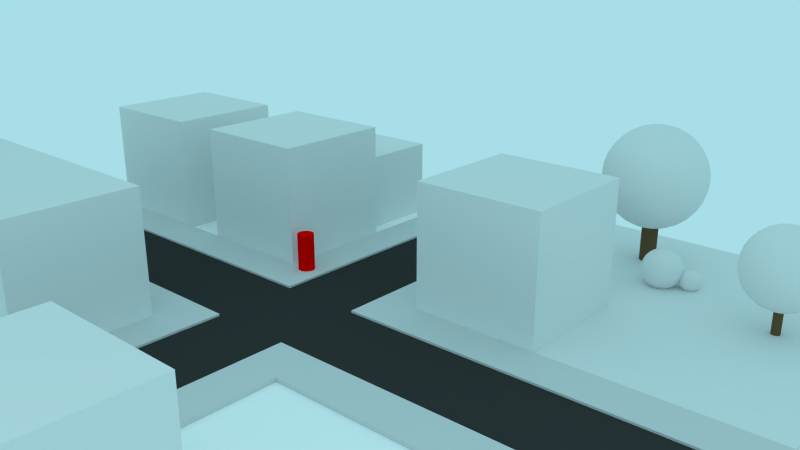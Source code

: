 # Source: SoundCity.blend  (saved by Blender 2.64.0; exported with 4.5.12 LTS)
import bpy
from mathutils import Matrix  # noqa: F401  (used for matrix-valued properties, if any)

bpy.ops.wm.read_factory_settings(use_empty=True)
scene = bpy.context.scene
scene.name = 'Scene'

# ---- collections
col_collection_1 = bpy.data.collections.new('Collection 1'); scene.collection.children.link(col_collection_1)

# ---- materials (node trees are filled in below, after node groups)
mat_treetop = bpy.data.materials.new('Treetop')
mat_treetop.alpha_threshold = 0.0
mat_treetop.use_transparent_shadow = False
mat_treetop.roughness = 0.5
mat_treetop.specular_intensity = 0.3
mat_treetop.line_color = (0.0, 0.0, 0.0, 1.0)
mat_trunk = bpy.data.materials.new('Trunk')
mat_trunk.alpha_threshold = 0.0
mat_trunk.use_transparent_shadow = False
mat_trunk.diffuse_color = (0.1424, 0.09198, 0.04225, 1.0)
mat_trunk.roughness = 0.5
mat_trunk.specular_intensity = 0.0
mat_trunk.line_color = (0.0, 0.0, 0.0, 1.0)
mat_parktexture = bpy.data.materials.new('ParkTexture')
mat_parktexture.alpha_threshold = 0.0
mat_parktexture.use_transparent_shadow = False
mat_parktexture.preview_render_type = 'FLAT'
mat_parktexture.roughness = 0.5
mat_parktexture.specular_intensity = 0.0
mat_parktexture.line_color = (0.0, 0.0, 0.0, 1.0)
mat_sidewalk = bpy.data.materials.new('Sidewalk')
mat_sidewalk.alpha_threshold = 0.0
mat_sidewalk.use_transparent_shadow = False
mat_sidewalk.preview_render_type = 'FLAT'
mat_sidewalk.diffuse_color = (0.6619, 0.6619, 0.6619, 1.0)
mat_sidewalk.roughness = 0.5
mat_sidewalk.line_color = (0.0, 0.0, 0.0, 1.0)
mat_asphalt = bpy.data.materials.new('Asphalt')
mat_asphalt.alpha_threshold = 0.0
mat_asphalt.use_transparent_shadow = False
mat_asphalt.diffuse_color = (0.04203, 0.04203, 0.04203, 1.0)
mat_asphalt.roughness = 0.5
mat_asphalt.specular_intensity = 0.05
mat_asphalt.line_color = (0.0, 0.0, 0.0, 1.0)
mat_house_blue = bpy.data.materials.new('House Blue')
mat_house_blue.alpha_threshold = 0.0
mat_house_blue.use_transparent_shadow = False
mat_house_blue.preview_render_type = 'CUBE'
mat_house_blue.roughness = 0.5
mat_house_blue.line_color = (0.0, 0.0, 0.0, 1.0)
mat_player = bpy.data.materials.new('Player')
mat_player.alpha_threshold = 0.0
mat_player.use_transparent_shadow = False
mat_player.diffuse_color = (1.0, 0.0, 0.0, 1.0)
mat_player.roughness = 0.5
mat_player.specular_intensity = 0.0
mat_player.line_color = (0.0, 0.0, 0.0, 1.0)
mat_ground = bpy.data.materials.new('Ground')
mat_ground.alpha_threshold = 0.0
mat_ground.use_transparent_shadow = False
mat_ground.diffuse_color = (1.0, 1.0, 1.0, 1.0)
mat_ground.roughness = 0.5
mat_ground.line_color = (0.0, 0.0, 0.0, 1.0)

# ---- node groups
ng_auto_smooth = bpy.data.node_groups.new('Auto Smooth', 'GeometryNodeTree')
_s = ng_auto_smooth.interface.new_socket(name='Geometry', in_out='OUTPUT', socket_type='NodeSocketGeometry')
_s = ng_auto_smooth.interface.new_socket(name='Geometry', in_out='INPUT', socket_type='NodeSocketGeometry')
_s = ng_auto_smooth.interface.new_socket(name='Angle', in_out='INPUT', socket_type='NodeSocketFloat')
_s.subtype = 'ANGLE'
_s.min_value = 0.0
_s.max_value = 3.142
ng_auto_smooth.is_modifier = True
_N = ng_auto_smooth.nodes; _L = ng_auto_smooth.links
n0 = _N.new('NodeGroupOutput'); n0.name = 'Group Output'; n0.location = (480, -100)
n1 = _N.new('NodeGroupInput'); n1.name = 'Group Input'; n1.location = (-420, -300)
n2 = _N.new('NodeGroupInput'); n2.name = 'Group Input.001'; n2.location = (-60, -100)
n3 = _N.new('GeometryNodeSetShadeSmooth'); n3.name = 'Set Shade Smooth'; n3.location = (120, -100)
n3.domain = 'EDGE'
n4 = _N.new('GeometryNodeSetShadeSmooth'); n4.name = 'Set Shade Smooth.001'; n4.location = (300, -100)
n5 = _N.new('GeometryNodeInputMeshEdgeAngle'); n5.name = 'Edge Angle'; n5.location = (-420, -220)
n6 = _N.new('GeometryNodeInputEdgeSmooth'); n6.name = 'Is Edge Smooth'; n6.location = (-60, -160)
n7 = _N.new('GeometryNodeInputShadeSmooth'); n7.name = 'Is Face Smooth'; n7.location = (-240, -340)
n8 = _N.new('FunctionNodeBooleanMath'); n8.name = 'Boolean Math'; n8.location = (-60, -220)
n9 = _N.new('FunctionNodeCompare'); n9.name = 'Compare'; n9.location = (-240, -180)
n9.operation = 'LESS_EQUAL'
_L.new(n5.outputs[0], n9.inputs[0])
_L.new(n4.outputs[0], n0.inputs[0])
_L.new(n1.outputs[1], n9.inputs[1])
_L.new(n9.outputs[0], n8.inputs[0])
_L.new(n7.outputs[0], n8.inputs[1])
_L.new(n2.outputs[0], n3.inputs[0])
_L.new(n6.outputs[0], n3.inputs[1])
_L.new(n3.outputs[0], n4.inputs[0])
_L.new(n8.outputs[0], n3.inputs[2])
n0.is_active_output = True

# ---- material node trees

# ---- world
world_world = bpy.data.worlds.new('World'); scene.world = world_world
world_world.color = (0.3864, 0.7305, 0.7991)
world_world.use_sun_shadow = False
world_world.sun_shadow_jitter_overblur = 0.0
world_world.cycles.sampling_method = 'MANUAL'
world_world.cycles.sample_map_resolution = 256
world_world.light_settings.ao_factor = 0.5

# ---- cameras
cam_camera = bpy.data.cameras.new('Camera')
cam_camera.clip_start = 0.001
cam_camera.clip_end = 100.0
cam_camera.lens = 35.0
cam_camera.sensor_width = 32.0
cam_camera.sensor_height = 18.0
cam_camera.ortho_scale = 7.314
cam_camera.dof.focus_distance = 0.0
cam_camera.dof.aperture_fstop = 128.0

# ---- lights
light_point_002 = bpy.data.lights.new('Point.002', 'POINT')
light_point_002.transmission_factor = 0.0
light_point_002.energy = 60.0
light_point_002.shadow_buffer_clip_start = 0.5
light_point_002.shadow_soft_size = 1.0
light_point_002.shadow_maximum_resolution = 0.006
light_point_002.use_absolute_resolution = True
light_point_002.cycles.use_multiple_importance_sampling = False
light_point_001 = bpy.data.lights.new('Point.001', 'POINT')
light_point_001.transmission_factor = 0.0
light_point_001.energy = 60.0
light_point_001.shadow_buffer_clip_start = 0.5
light_point_001.shadow_soft_size = 1.0
light_point_001.shadow_maximum_resolution = 0.006
light_point_001.use_absolute_resolution = True
light_point_001.cycles.use_multiple_importance_sampling = False
light_point = bpy.data.lights.new('Point', 'POINT')
light_point.transmission_factor = 0.0
light_point.energy = 200.0
light_point.shadow_buffer_clip_start = 0.5
light_point.shadow_soft_size = 1.0
light_point.shadow_maximum_resolution = 0.006
light_point.use_absolute_resolution = True
light_point.cycles.use_multiple_importance_sampling = False

# ---- meshes
me_sphere = bpy.data.meshes.new('Sphere')
me_sphere.from_pydata([(-0.1951, 0.0, 0.9808), (-0.3827, 0.0, 0.9239), (-0.5556, 0.0, 0.8315), (-0.7071, 0.0, 0.7071), (-0.8315, 0.0, 0.5556), (-0.9239, 0.0, 0.3827), (-0.9808, 0.0, 0.1951), (-1.0, 0.0, 7.55e-08), (-0.9808, 0.0, -0.1951), (-0.9239, 0.0, -0.3827), (-0.8315, 0.0, -0.5556), (-0.7071, 0.0, -0.7071), (-0.5556, 0.0, -0.8315), (-0.3827, 0.0, -0.9239), (-0.1951, 0.0, -0.9808), (-0.1913, 0.03806, 0.9808), (-0.3753, 0.07466, 0.9239), (-0.5449, 0.1084, 0.8315), (-0.6935, 0.1379, 0.7071), (-0.8155, 0.1622, 0.5556), (-0.9061, 0.1802, 0.3827), (-0.9619, 0.1913, 0.1951), (-0.9808, 0.1951, 1.192e-07), (-0.9619, 0.1913, -0.1951), (-0.9061, 0.1802, -0.3827), (-0.8155, 0.1622, -0.5556), (-0.6935, 0.1379, -0.7071), (-0.5449, 0.1084, -0.8315), (-0.3753, 0.07466, -0.9239), (-0.1913, 0.03806, -0.9808), (-0.1802, 0.07466, 0.9808), (-0.3536, 0.1464, 0.9239), (-0.5133, 0.2126, 0.8315), (-0.6533, 0.2706, 0.7071), (-0.7682, 0.3182, 0.5556), (-0.8536, 0.3536, 0.3827), (-0.9061, 0.3753, 0.1951), (-0.9239, 0.3827, 1.192e-07), (-0.9061, 0.3753, -0.1951), (-0.8536, 0.3536, -0.3827), (-0.7682, 0.3182, -0.5556), (-0.6533, 0.2706, -0.7071), (-0.5133, 0.2126, -0.8315), (-0.3536, 0.1464, -0.9239), (-0.1802, 0.07466, -0.9808), (-0.1622, 0.1084, 0.9808), (-0.3182, 0.2126, 0.9239), (-0.4619, 0.3087, 0.8315), (-0.5879, 0.3928, 0.7071), (-0.6913, 0.4619, 0.5556), (-0.7682, 0.5133, 0.3827), (-0.8155, 0.5449, 0.1951), (-0.8315, 0.5556, 1.192e-07), (-0.8155, 0.5449, -0.1951), (-0.7682, 0.5133, -0.3827), (-0.6913, 0.4619, -0.5556), (-0.5879, 0.3928, -0.7071), (-0.4619, 0.3087, -0.8315), (-0.3182, 0.2126, -0.9239), (-0.1622, 0.1084, -0.9808), (-0.1379, 0.1379, 0.9808), (-0.2706, 0.2706, 0.9239), (-0.3928, 0.3928, 0.8315), (-0.5, 0.5, 0.7071), (-0.5879, 0.5879, 0.5556), (-0.6533, 0.6533, 0.3827), (-0.6935, 0.6935, 0.1951), (-0.7071, 0.7071, 1.192e-07), (-0.6935, 0.6935, -0.1951), (-0.6533, 0.6533, -0.3827), (-0.5879, 0.5879, -0.5556), (-0.5, 0.5, -0.7071), (-0.3928, 0.3928, -0.8315), (-0.2706, 0.2706, -0.9239), (-0.1379, 0.1379, -0.9808), (-0.1084, 0.1622, 0.9808), (-0.2126, 0.3182, 0.9239), (-0.3087, 0.4619, 0.8315), (-0.3928, 0.5879, 0.7071), (-0.4619, 0.6913, 0.5556), (-0.5133, 0.7682, 0.3827), (-0.5449, 0.8155, 0.1951), (-0.5556, 0.8315, 1.192e-07), (-0.5449, 0.8155, -0.1951), (-0.5133, 0.7682, -0.3827), (-0.4619, 0.6913, -0.5556), (-0.3928, 0.5879, -0.7071), (-0.3087, 0.4619, -0.8315), (-0.2126, 0.3182, -0.9239), (-0.1084, 0.1622, -0.9808), (-0.07466, 0.1802, 0.9808), (-0.1464, 0.3536, 0.9239), (-0.2126, 0.5133, 0.8315), (-0.2706, 0.6533, 0.7071), (-0.3182, 0.7682, 0.5556), (-0.3536, 0.8536, 0.3827), (-0.3753, 0.9061, 0.1951), (-0.3827, 0.9239, 1.192e-07), (-0.3753, 0.9061, -0.1951), (-0.3536, 0.8536, -0.3827), (-0.3182, 0.7682, -0.5556), (-0.2706, 0.6533, -0.7071), (-0.2126, 0.5133, -0.8315), (-0.1464, 0.3536, -0.9239), (-0.07466, 0.1802, -0.9808), (-0.03806, 0.1913, 0.9808), (-0.07466, 0.3753, 0.9239), (-0.1084, 0.5449, 0.8315), (-0.1379, 0.6935, 0.7071), (-0.1622, 0.8155, 0.5556), (-0.1802, 0.9061, 0.3827), (-0.1913, 0.9619, 0.1951), (-0.1951, 0.9808, 1.192e-07), (-0.1913, 0.9619, -0.1951), (-0.1802, 0.9061, -0.3827), (-0.1622, 0.8155, -0.5556), (-0.1379, 0.6935, -0.7071), (-0.1084, 0.5449, -0.8315), (-0.07466, 0.3753, -0.9239), (-0.03806, 0.1913, -0.9808), (3.445e-07, 0.1951, 0.9808), (3.631e-07, 0.3827, 0.9239), (3.631e-07, 0.5556, 0.8315), (4.003e-07, 0.7071, 0.7071), (4.152e-07, 0.8315, 0.5556), (3.705e-07, 0.9239, 0.3827), (4.749e-07, 0.9808, 0.1951), (3.407e-07, 1.0, 1.192e-07), (4.749e-07, 0.9808, -0.1951), (3.407e-07, 0.9239, -0.3827), (4.152e-07, 0.8315, -0.5556), (4.003e-07, 0.7071, -0.7071), (3.929e-07, 0.5556, -0.8315), (3.556e-07, 0.3827, -0.9239), (3.147e-07, 0.1951, -0.9808), (0.03806, 0.1913, 0.9808), (0.07466, 0.3753, 0.9239), (0.1084, 0.5449, 0.8315), (0.138, 0.6935, 0.7071), (0.1622, 0.8155, 0.5556), (0.1802, 0.9061, 0.3827), (0.1913, 0.9619, 0.1951), (0.1951, 0.9808, 1.192e-07), (0.1913, 0.9619, -0.1951), (0.1802, 0.9061, -0.3827), (0.1622, 0.8155, -0.5556), (0.138, 0.6935, -0.7071), (0.1084, 0.5449, -0.8315), (0.07466, 0.3753, -0.9239), (0.03806, 0.1913, -0.9808), (0.07466, 0.1802, 0.9808), (0.1464, 0.3536, 0.9239), (0.2126, 0.5133, 0.8315), (0.2706, 0.6533, 0.7071), (0.3182, 0.7682, 0.5556), (0.3536, 0.8536, 0.3827), (0.3753, 0.9061, 0.1951), (0.3827, 0.9239, 1.192e-07), (0.3753, 0.9061, -0.1951), (0.3536, 0.8536, -0.3827), (0.3182, 0.7682, -0.5556), (0.2706, 0.6533, -0.7071), (0.2126, 0.5133, -0.8315), (0.1464, 0.3536, -0.9239), (0.07466, 0.1802, -0.9808), (0.1084, 0.1622, 0.9808), (0.2126, 0.3182, 0.9239), (0.3087, 0.4619, 0.8315), (0.3928, 0.5879, 0.7071), (0.4619, 0.6913, 0.5556), (0.5133, 0.7682, 0.3827), (0.5449, 0.8155, 0.1951), (0.5556, 0.8315, 1.192e-07), (0.5449, 0.8155, -0.1951), (0.5133, 0.7682, -0.3827), (0.4619, 0.6913, -0.5556), (0.3928, 0.5879, -0.7071), (0.3087, 0.4619, -0.8315), (0.2126, 0.3182, -0.9239), (0.1084, 0.1622, -0.9808), (0.138, 0.1379, 0.9808), (0.2706, 0.2706, 0.9239), (0.3928, 0.3928, 0.8315), (0.5, 0.5, 0.7071), (0.5879, 0.5879, 0.5556), (0.6533, 0.6533, 0.3827), (0.6935, 0.6935, 0.1951), (0.7071, 0.7071, 1.192e-07), (0.6935, 0.6935, -0.1951), (0.6533, 0.6533, -0.3827), (0.5879, 0.5879, -0.5556), (0.5, 0.5, -0.7071), (0.3928, 0.3928, -0.8315), (0.2706, 0.2706, -0.9239), (0.138, 0.1379, -0.9808), (0.1622, 0.1084, 0.9808), (0.3182, 0.2126, 0.9239), (0.4619, 0.3087, 0.8315), (0.5879, 0.3928, 0.7071), (0.6913, 0.4619, 0.5556), (0.7682, 0.5133, 0.3827), (0.8155, 0.5449, 0.1951), (0.8315, 0.5556, 1.192e-07), (0.8155, 0.5449, -0.1951), (0.7682, 0.5133, -0.3827), (0.6913, 0.4619, -0.5556), (0.5879, 0.3928, -0.7071), (0.4619, 0.3087, -0.8315), (0.3182, 0.2126, -0.9239), (0.1622, 0.1084, -0.9808), (0.1802, 0.07466, 0.9808), (0.3536, 0.1464, 0.9239), (0.5133, 0.2126, 0.8315), (0.6533, 0.2706, 0.7071), (0.7682, 0.3182, 0.5556), (0.8536, 0.3536, 0.3827), (0.9061, 0.3753, 0.1951), (0.9239, 0.3827, 1.192e-07), (0.9061, 0.3753, -0.1951), (0.8536, 0.3536, -0.3827), (0.7682, 0.3182, -0.5556), (0.6533, 0.2706, -0.7071), (0.5133, 0.2126, -0.8315), (0.3536, 0.1464, -0.9239), (0.1802, 0.07466, -0.9808), (0.1913, 0.03806, 0.9808), (0.3753, 0.07466, 0.9239), (0.5449, 0.1084, 0.8315), (0.6935, 0.1379, 0.7071), (0.8155, 0.1622, 0.5556), (0.9061, 0.1802, 0.3827), (0.9619, 0.1913, 0.1951), (0.9808, 0.1951, 1.192e-07), (0.9619, 0.1913, -0.1951), (0.9061, 0.1802, -0.3827), (0.8155, 0.1622, -0.5556), (0.6935, 0.1379, -0.7071), (0.5449, 0.1084, -0.8315), (0.3753, 0.07466, -0.9239), (0.1913, 0.03806, -0.9808), (0.1951, -3.353e-08, 0.9808), (0.3827, -5.215e-08, 0.9239), (0.5556, -6.706e-08, 0.8315), (0.7071, -5.96e-08, 0.7071), (0.8315, -1.043e-07, 0.5556), (0.9239, -1.49e-07, 0.3827), (0.9808, -1.49e-07, 0.1951), (1.0, -1.043e-07, 1.192e-07), (0.9808, -1.49e-07, -0.1951), (0.9239, -4.47e-08, -0.3827), (0.8315, -1.043e-07, -0.5556), (0.7071, -5.96e-08, -0.7071), (0.5556, -9.686e-08, -0.8315), (0.3827, -2.235e-08, -0.9239), (0.1951, 0.0, -0.9808), (3.258e-07, 0.0, -1.0), (0.1913, -0.03806, 0.9808), (0.3753, -0.07466, 0.9239), (0.5449, -0.1084, 0.8315), (0.6935, -0.1379, 0.7071), (0.8155, -0.1622, 0.5556), (0.9061, -0.1802, 0.3827), (0.9619, -0.1913, 0.1951), (0.9808, -0.1951, 1.192e-07), (0.9619, -0.1913, -0.1951), (0.9061, -0.1802, -0.3827), (0.8155, -0.1622, -0.5556), (0.6935, -0.1379, -0.7071), (0.5449, -0.1084, -0.8315), (0.3753, -0.07466, -0.9239), (0.1913, -0.03806, -0.9808), (0.1802, -0.07466, 0.9808), (0.3536, -0.1464, 0.9239), (0.5133, -0.2126, 0.8315), (0.6533, -0.2706, 0.7071), (0.7682, -0.3182, 0.5556), (0.8536, -0.3536, 0.3827), (0.9061, -0.3753, 0.1951), (0.9239, -0.3827, 1.192e-07), (0.9061, -0.3753, -0.1951), (0.8536, -0.3536, -0.3827), (0.7682, -0.3182, -0.5556), (0.6533, -0.2706, -0.7071), (0.5133, -0.2126, -0.8315), (0.3536, -0.1464, -0.9239), (0.1802, -0.07466, -0.9808), (0.1622, -0.1084, 0.9808), (0.3182, -0.2126, 0.9239), (0.4619, -0.3087, 0.8315), (0.5879, -0.3928, 0.7071), (0.6913, -0.4619, 0.5556), (0.7682, -0.5133, 0.3827), (0.8155, -0.5449, 0.1951), (0.8315, -0.5556, 1.192e-07), (0.8155, -0.5449, -0.1951), (0.7682, -0.5133, -0.3827), (0.6913, -0.4619, -0.5556), (0.5879, -0.3928, -0.7071), (0.4619, -0.3087, -0.8315), (0.3182, -0.2126, -0.9239), (0.1622, -0.1084, -0.9808), (0.138, -0.1379, 0.9808), (0.2706, -0.2706, 0.9239), (0.3928, -0.3928, 0.8315), (0.5, -0.5, 0.7071), (0.5879, -0.5879, 0.5556), (0.6533, -0.6533, 0.3827), (0.6935, -0.6935, 0.1951), (0.7071, -0.7071, 1.192e-07), (0.6935, -0.6935, -0.1951), (0.6533, -0.6533, -0.3827), (0.5879, -0.5879, -0.5556), (0.5, -0.5, -0.7071), (0.3928, -0.3928, -0.8315), (0.2706, -0.2706, -0.9239), (0.1379, -0.1379, -0.9808), (0.1084, -0.1622, 0.9808), (0.2126, -0.3182, 0.9239), (0.3087, -0.4619, 0.8315), (0.3928, -0.5879, 0.7071), (0.4619, -0.6913, 0.5556), (0.5133, -0.7682, 0.3827), (0.5449, -0.8155, 0.1951), (0.5556, -0.8315, 1.192e-07), (0.5449, -0.8155, -0.1951), (0.5133, -0.7682, -0.3827), (0.4619, -0.6913, -0.5556), (0.3928, -0.5879, -0.7071), (0.3087, -0.4619, -0.8315), (0.2126, -0.3182, -0.9239), (0.1084, -0.1622, -0.9808), (0.07466, -0.1802, 0.9808), (0.1464, -0.3536, 0.9239), (0.2126, -0.5133, 0.8315), (0.2706, -0.6533, 0.7071), (0.3182, -0.7682, 0.5556), (0.3536, -0.8536, 0.3827), (0.3753, -0.9061, 0.1951), (0.3827, -0.9239, 1.192e-07), (0.3753, -0.9061, -0.1951), (0.3536, -0.8536, -0.3827), (0.3182, -0.7682, -0.5556), (0.2706, -0.6533, -0.7071), (0.2126, -0.5133, -0.8315), (0.1464, -0.3536, -0.9239), (0.07466, -0.1802, -0.9808), (0.03806, -0.1913, 0.9808), (0.07466, -0.3753, 0.9239), (0.1084, -0.5449, 0.8315), (0.1379, -0.6935, 0.7071), (0.1622, -0.8155, 0.5556), (0.1802, -0.9061, 0.3827), (0.1913, -0.9619, 0.1951), (0.1951, -0.9808, 1.192e-07), (0.1913, -0.9619, -0.1951), (0.1802, -0.9061, -0.3827), (0.1622, -0.8155, -0.5556), (0.1379, -0.6935, -0.7071), (0.1084, -0.5449, -0.8315), (0.07466, -0.3753, -0.9239), (0.03806, -0.1913, -0.9808), (2.774e-07, -0.1951, 0.9808), (2.513e-07, -0.3827, 0.9239), (2.29e-07, -0.5556, 0.8315), (2.215e-07, -0.7071, 0.7071), (2.215e-07, -0.8315, 0.5556), (1.47e-07, -0.9239, 0.3827), (1.023e-07, -0.9808, 0.1951), (1.619e-07, -1.0, 1.192e-07), (1.023e-07, -0.9808, -0.1951), (1.768e-07, -0.9239, -0.3827), (2.215e-07, -0.8315, -0.5556), (2.215e-07, -0.7071, -0.7071), (2.141e-07, -0.5556, -0.8315), (3.109e-07, -0.3827, -0.9239), (3.147e-07, -0.1951, -0.9808), (-0.03806, -0.1913, 0.9808), (-0.07466, -0.3753, 0.9239), (-0.1084, -0.5449, 0.8315), (-0.1379, -0.6935, 0.7071), (-0.1622, -0.8155, 0.5556), (-0.1802, -0.9061, 0.3827), (-0.1913, -0.9619, 0.1951), (-0.1951, -0.9808, 1.192e-07), (-0.1913, -0.9619, -0.1951), (-0.1802, -0.9061, -0.3827), (-0.1622, -0.8155, -0.5556), (-0.1379, -0.6935, -0.7071), (-0.1084, -0.5449, -0.8315), (-0.07466, -0.3753, -0.9239), (-0.03806, -0.1913, -0.9808), (-0.07466, -0.1802, 0.9808), (-0.1464, -0.3536, 0.9239), (-0.2126, -0.5133, 0.8315), (-0.2706, -0.6533, 0.7071), (-0.3182, -0.7682, 0.5556), (-0.3536, -0.8536, 0.3827), (-0.3753, -0.9061, 0.1951), (-0.3827, -0.9239, 1.192e-07), (-0.3753, -0.9061, -0.1951), (-0.3536, -0.8536, -0.3827), (-0.3182, -0.7682, -0.5556), (-0.2706, -0.6533, -0.7071), (-0.2126, -0.5133, -0.8315), (-0.1464, -0.3536, -0.9239), (-0.07466, -0.1802, -0.9808), (-0.1084, -0.1622, 0.9808), (-0.2126, -0.3182, 0.9239), (-0.3087, -0.4619, 0.8315), (-0.3928, -0.5879, 0.7071), (-0.4619, -0.6913, 0.5556), (-0.5133, -0.7682, 0.3827), (-0.5449, -0.8155, 0.1951), (-0.5556, -0.8315, 1.192e-07), (-0.5449, -0.8155, -0.1951), (-0.5133, -0.7682, -0.3827), (-0.4619, -0.6913, -0.5556), (-0.3928, -0.5879, -0.7071), (-0.3087, -0.4619, -0.8315), (-0.2126, -0.3182, -0.9239), (-0.1084, -0.1622, -0.9808), (9.544e-08, -2.304e-07, 1.0), (-0.1379, -0.1379, 0.9808), (-0.2706, -0.2706, 0.9239), (-0.3928, -0.3928, 0.8315), (-0.5, -0.5, 0.7071), (-0.5879, -0.5879, 0.5556), (-0.6533, -0.6533, 0.3827), (-0.6935, -0.6935, 0.1951), (-0.7071, -0.7071, 1.192e-07), (-0.6935, -0.6935, -0.1951), (-0.6533, -0.6533, -0.3827), (-0.5879, -0.5879, -0.5556), (-0.5, -0.5, -0.7071), (-0.3928, -0.3928, -0.8315), (-0.2706, -0.2706, -0.9239), (-0.1379, -0.1379, -0.9808), (-0.1622, -0.1084, 0.9808), (-0.3182, -0.2126, 0.9239), (-0.4619, -0.3087, 0.8315), (-0.5879, -0.3928, 0.7071), (-0.6913, -0.4619, 0.5556), (-0.7682, -0.5133, 0.3827), (-0.8155, -0.5449, 0.1951), (-0.8315, -0.5556, 1.192e-07), (-0.8155, -0.5449, -0.1951), (-0.7682, -0.5133, -0.3827), (-0.6913, -0.4619, -0.5556), (-0.5879, -0.3928, -0.7071), (-0.4619, -0.3087, -0.8315), (-0.3182, -0.2126, -0.9239), (-0.1622, -0.1084, -0.9808), (-0.1802, -0.07466, 0.9808), (-0.3536, -0.1464, 0.9239), (-0.5133, -0.2126, 0.8315), (-0.6533, -0.2706, 0.7071), (-0.7682, -0.3182, 0.5556), (-0.8536, -0.3536, 0.3827), (-0.9061, -0.3753, 0.1951), (-0.9239, -0.3827, 1.192e-07), (-0.9061, -0.3753, -0.1951), (-0.8536, -0.3536, -0.3827), (-0.7682, -0.3182, -0.5556), (-0.6533, -0.2706, -0.7071), (-0.5133, -0.2126, -0.8315), (-0.3536, -0.1464, -0.9239), (-0.1802, -0.07466, -0.9808), (-0.1913, -0.03806, 0.9808), (-0.3753, -0.07466, 0.9239), (-0.5449, -0.1084, 0.8315), (-0.6935, -0.1379, 0.7071), (-0.8155, -0.1622, 0.5556), (-0.9061, -0.1802, 0.3827), (-0.9619, -0.1913, 0.1951), (-0.9808, -0.1951, 1.192e-07), (-0.9619, -0.1913, -0.1951), (-0.9061, -0.1802, -0.3827), (-0.8155, -0.1622, -0.5556), (-0.6935, -0.1379, -0.7071), (-0.5449, -0.1084, -0.8315), (-0.3753, -0.07466, -0.9239), (-0.1913, -0.03806, -0.9808)], [], [(28, 29, 14, 13), (22, 23, 8, 7), (16, 17, 2, 1), (23, 24, 9, 8), (17, 18, 3, 2), (24, 25, 10, 9), (18, 19, 4, 3), (25, 26, 11, 10), (19, 20, 5, 4), (26, 27, 12, 11), (20, 21, 6, 5), (27, 28, 13, 12), (21, 22, 7, 6), (15, 16, 1, 0), (33, 34, 19, 18), (40, 41, 26, 25), (34, 35, 20, 19), (41, 42, 27, 26), (35, 36, 21, 20), (42, 43, 28, 27), (36, 37, 22, 21), (30, 31, 16, 15), (43, 44, 29, 28), (37, 38, 23, 22), (31, 32, 17, 16), (38, 39, 24, 23), (32, 33, 18, 17), (39, 40, 25, 24), (52, 53, 38, 37), (46, 47, 32, 31), (53, 54, 39, 38), (47, 48, 33, 32), (54, 55, 40, 39), (48, 49, 34, 33), (55, 56, 41, 40), (49, 50, 35, 34), (56, 57, 42, 41), (50, 51, 36, 35), (57, 58, 43, 42), (51, 52, 37, 36), (45, 46, 31, 30), (58, 59, 44, 43), (71, 72, 57, 56), (65, 66, 51, 50), (72, 73, 58, 57), (66, 67, 52, 51), (60, 61, 46, 45), (73, 74, 59, 58), (67, 68, 53, 52), (61, 62, 47, 46), (68, 69, 54, 53), (62, 63, 48, 47), (69, 70, 55, 54), (63, 64, 49, 48), (70, 71, 56, 55), (64, 65, 50, 49), (84, 85, 70, 69), (78, 79, 64, 63), (85, 86, 71, 70), (79, 80, 65, 64), (86, 87, 72, 71), (80, 81, 66, 65), (87, 88, 73, 72), (81, 82, 67, 66), (75, 76, 61, 60), (88, 89, 74, 73), (82, 83, 68, 67), (76, 77, 62, 61), (83, 84, 69, 68), (77, 78, 63, 62), (103, 104, 89, 88), (97, 98, 83, 82), (91, 92, 77, 76), (98, 99, 84, 83), (92, 93, 78, 77), (99, 100, 85, 84), (93, 94, 79, 78), (100, 101, 86, 85), (94, 95, 80, 79), (101, 102, 87, 86), (95, 96, 81, 80), (102, 103, 88, 87), (96, 97, 82, 81), (90, 91, 76, 75), (116, 117, 102, 101), (110, 111, 96, 95), (117, 118, 103, 102), (111, 112, 97, 96), (105, 106, 91, 90), (118, 119, 104, 103), (112, 113, 98, 97), (106, 107, 92, 91), (113, 114, 99, 98), (107, 108, 93, 92), (114, 115, 100, 99), (108, 109, 94, 93), (115, 116, 101, 100), (109, 110, 95, 94), (129, 130, 115, 114), (123, 124, 109, 108), (130, 131, 116, 115), (124, 125, 110, 109), (131, 132, 117, 116), (125, 126, 111, 110), (132, 133, 118, 117), (126, 127, 112, 111), (120, 121, 106, 105), (133, 134, 119, 118), (127, 128, 113, 112), (121, 122, 107, 106), (128, 129, 114, 113), (122, 123, 108, 107), (148, 149, 134, 133), (142, 143, 128, 127), (136, 137, 122, 121), (143, 144, 129, 128), (137, 138, 123, 122), (144, 145, 130, 129), (138, 139, 124, 123), (145, 146, 131, 130), (139, 140, 125, 124), (146, 147, 132, 131), (140, 141, 126, 125), (147, 148, 133, 132), (141, 142, 127, 126), (135, 136, 121, 120), (161, 162, 147, 146), (155, 156, 141, 140), (162, 163, 148, 147), (156, 157, 142, 141), (150, 151, 136, 135), (163, 164, 149, 148), (157, 158, 143, 142), (151, 152, 137, 136), (158, 159, 144, 143), (152, 153, 138, 137), (159, 160, 145, 144), (153, 154, 139, 138), (160, 161, 146, 145), (154, 155, 140, 139), (167, 168, 153, 152), (174, 175, 160, 159), (168, 169, 154, 153), (175, 176, 161, 160), (169, 170, 155, 154), (176, 177, 162, 161), (170, 171, 156, 155), (177, 178, 163, 162), (171, 172, 157, 156), (165, 166, 151, 150), (178, 179, 164, 163), (172, 173, 158, 157), (166, 167, 152, 151), (173, 174, 159, 158), (186, 187, 172, 171), (180, 181, 166, 165), (193, 194, 179, 178), (187, 188, 173, 172), (181, 182, 167, 166), (188, 189, 174, 173), (182, 183, 168, 167), (189, 190, 175, 174), (183, 184, 169, 168), (190, 191, 176, 175), (184, 185, 170, 169), (191, 192, 177, 176), (185, 186, 171, 170), (192, 193, 178, 177), (205, 206, 191, 190), (199, 200, 185, 184), (206, 207, 192, 191), (200, 201, 186, 185), (207, 208, 193, 192), (201, 202, 187, 186), (195, 196, 181, 180), (208, 209, 194, 193), (202, 203, 188, 187), (196, 197, 182, 181), (203, 204, 189, 188), (197, 198, 183, 182), (204, 205, 190, 189), (198, 199, 184, 183), (218, 219, 204, 203), (212, 213, 198, 197), (219, 220, 205, 204), (213, 214, 199, 198), (220, 221, 206, 205), (214, 215, 200, 199), (221, 222, 207, 206), (215, 216, 201, 200), (222, 223, 208, 207), (216, 217, 202, 201), (210, 211, 196, 195), (223, 224, 209, 208), (217, 218, 203, 202), (211, 212, 197, 196), (237, 238, 223, 222), (231, 232, 217, 216), (225, 226, 211, 210), (238, 239, 224, 223), (232, 233, 218, 217), (226, 227, 212, 211), (233, 234, 219, 218), (227, 228, 213, 212), (234, 235, 220, 219), (228, 229, 214, 213), (235, 236, 221, 220), (229, 230, 215, 214), (236, 237, 222, 221), (230, 231, 216, 215), (250, 251, 236, 235), (244, 245, 230, 229), (251, 252, 237, 236), (245, 246, 231, 230), (252, 253, 238, 237), (246, 247, 232, 231), (240, 241, 226, 225), (253, 254, 239, 238), (247, 248, 233, 232), (241, 242, 227, 226), (248, 249, 234, 233), (242, 243, 228, 227), (249, 250, 235, 234), (243, 244, 229, 228), (264, 265, 249, 248), (258, 259, 243, 242), (265, 266, 250, 249), (259, 260, 244, 243), (266, 267, 251, 250), (260, 261, 245, 244), (267, 268, 252, 251), (261, 262, 246, 245), (268, 269, 253, 252), (262, 263, 247, 246), (256, 257, 241, 240), (269, 270, 254, 253), (263, 264, 248, 247), (257, 258, 242, 241), (283, 284, 269, 268), (277, 278, 263, 262), (271, 272, 257, 256), (284, 285, 270, 269), (278, 279, 264, 263), (272, 273, 258, 257), (279, 280, 265, 264), (273, 274, 259, 258), (280, 281, 266, 265), (274, 275, 260, 259), (281, 282, 267, 266), (275, 276, 261, 260), (282, 283, 268, 267), (276, 277, 262, 261), (296, 297, 282, 281), (290, 291, 276, 275), (297, 298, 283, 282), (291, 292, 277, 276), (298, 299, 284, 283), (292, 293, 278, 277), (286, 287, 272, 271), (299, 300, 285, 284), (293, 294, 279, 278), (287, 288, 273, 272), (294, 295, 280, 279), (288, 289, 274, 273), (295, 296, 281, 280), (289, 290, 275, 274), (302, 303, 288, 287), (309, 310, 295, 294), (303, 304, 289, 288), (310, 311, 296, 295), (304, 305, 290, 289), (311, 312, 297, 296), (305, 306, 291, 290), (312, 313, 298, 297), (306, 307, 292, 291), (313, 314, 299, 298), (307, 308, 293, 292), (301, 302, 287, 286), (314, 315, 300, 299), (308, 309, 294, 293), (321, 322, 307, 306), (328, 329, 314, 313), (322, 323, 308, 307), (316, 317, 302, 301), (329, 330, 315, 314), (323, 324, 309, 308), (317, 318, 303, 302), (324, 325, 310, 309), (318, 319, 304, 303), (325, 326, 311, 310), (319, 320, 305, 304), (326, 327, 312, 311), (320, 321, 306, 305), (327, 328, 313, 312), (340, 341, 326, 325), (334, 335, 320, 319), (341, 342, 327, 326), (335, 336, 321, 320), (342, 343, 328, 327), (336, 337, 322, 321), (343, 344, 329, 328), (337, 338, 323, 322), (331, 332, 317, 316), (344, 345, 330, 329), (338, 339, 324, 323), (332, 333, 318, 317), (339, 340, 325, 324), (333, 334, 319, 318), (359, 360, 345, 344), (353, 354, 339, 338), (347, 348, 333, 332), (354, 355, 340, 339), (348, 349, 334, 333), (355, 356, 341, 340), (349, 350, 335, 334), (356, 357, 342, 341), (350, 351, 336, 335), (357, 358, 343, 342), (351, 352, 337, 336), (358, 359, 344, 343), (352, 353, 338, 337), (346, 347, 332, 331), (372, 373, 358, 357), (366, 367, 352, 351), (373, 374, 359, 358), (367, 368, 353, 352), (361, 362, 347, 346), (374, 375, 360, 359), (368, 369, 354, 353), (362, 363, 348, 347), (369, 370, 355, 354), (363, 364, 349, 348), (370, 371, 356, 355), (364, 365, 350, 349), (371, 372, 357, 356), (365, 366, 351, 350), (385, 386, 371, 370), (379, 380, 365, 364), (386, 387, 372, 371), (380, 381, 366, 365), (387, 388, 373, 372), (381, 382, 367, 366), (388, 389, 374, 373), (382, 383, 368, 367), (376, 377, 362, 361), (389, 390, 375, 374), (383, 384, 369, 368), (377, 378, 363, 362), (384, 385, 370, 369), (378, 379, 364, 363), (404, 405, 390, 389), (398, 399, 384, 383), (392, 393, 378, 377), (399, 400, 385, 384), (393, 394, 379, 378), (400, 401, 386, 385), (394, 395, 380, 379), (401, 402, 387, 386), (395, 396, 381, 380), (402, 403, 388, 387), (396, 397, 382, 381), (403, 404, 389, 388), (397, 398, 383, 382), (391, 392, 377, 376), (417, 418, 403, 402), (411, 412, 397, 396), (418, 419, 404, 403), (412, 413, 398, 397), (406, 407, 392, 391), (419, 420, 405, 404), (413, 414, 399, 398), (407, 408, 393, 392), (414, 415, 400, 399), (408, 409, 394, 393), (415, 416, 401, 400), (409, 410, 395, 394), (416, 417, 402, 401), (410, 411, 396, 395), (431, 432, 416, 415), (425, 426, 410, 409), (432, 433, 417, 416), (426, 427, 411, 410), (433, 434, 418, 417), (427, 428, 412, 411), (434, 435, 419, 418), (428, 429, 413, 412), (422, 423, 407, 406), (435, 436, 420, 419), (429, 430, 414, 413), (423, 424, 408, 407), (430, 431, 415, 414), (424, 425, 409, 408), (437, 438, 423, 422), (450, 451, 436, 435), (444, 445, 430, 429), (438, 439, 424, 423), (445, 446, 431, 430), (439, 440, 425, 424), (446, 447, 432, 431), (440, 441, 426, 425), (447, 448, 433, 432), (441, 442, 427, 426), (448, 449, 434, 433), (442, 443, 428, 427), (449, 450, 435, 434), (443, 444, 429, 428), (456, 457, 442, 441), (463, 464, 449, 448), (457, 458, 443, 442), (464, 465, 450, 449), (458, 459, 444, 443), (452, 453, 438, 437), (465, 466, 451, 450), (459, 460, 445, 444), (453, 454, 439, 438), (460, 461, 446, 445), (454, 455, 440, 439), (461, 462, 447, 446), (455, 456, 441, 440), (462, 463, 448, 447), (475, 476, 461, 460), (469, 470, 455, 454), (476, 477, 462, 461), (470, 471, 456, 455), (477, 478, 463, 462), (471, 472, 457, 456), (478, 479, 464, 463), (472, 473, 458, 457), (479, 480, 465, 464), (473, 474, 459, 458), (467, 468, 453, 452), (480, 481, 466, 465), (474, 475, 460, 459), (468, 469, 454, 453), (29, 255, 14), (421, 15, 0), (421, 30, 15), (44, 255, 29), (59, 255, 44), (421, 45, 30), (421, 60, 45), (74, 255, 59), (421, 75, 60), (89, 255, 74), (104, 255, 89), (421, 90, 75), (421, 105, 90), (119, 255, 104), (421, 120, 105), (134, 255, 119), (149, 255, 134), (421, 135, 120), (421, 150, 135), (164, 255, 149), (421, 165, 150), (179, 255, 164), (194, 255, 179), (421, 180, 165), (421, 195, 180), (209, 255, 194), (224, 255, 209), (421, 210, 195), (239, 255, 224), (421, 225, 210), (421, 240, 225), (254, 255, 239), (270, 255, 254), (421, 256, 240), (285, 255, 270), (421, 271, 256), (421, 286, 271), (300, 255, 285), (315, 255, 300), (421, 301, 286), (421, 316, 301), (330, 255, 315), (421, 331, 316), (345, 255, 330), (360, 255, 345), (421, 346, 331), (421, 361, 346), (375, 255, 360), (421, 376, 361), (390, 255, 375), (405, 255, 390), (421, 391, 376), (421, 406, 391), (420, 255, 405), (421, 422, 406), (436, 255, 420), (451, 255, 436), (421, 437, 422), (421, 452, 437), (466, 255, 451), (421, 467, 452), (481, 255, 466), (12, 13, 480, 479), (6, 7, 474, 473), (0, 1, 468, 467), (13, 14, 481, 480), (7, 8, 475, 474), (1, 2, 469, 468), (14, 255, 481), (8, 9, 476, 475), (2, 3, 470, 469), (9, 10, 477, 476), (3, 4, 471, 470), (10, 11, 478, 477), (4, 5, 472, 471), (11, 12, 479, 478), (5, 6, 473, 472), (421, 0, 467)])
me_sphere.polygons.foreach_set('use_smooth', [True] * 512)
_uv = me_sphere.uv_layers.new(name='UVMap')
_uv.uv.foreach_set('vector', [0.4097, 0.04622, 0.4422, 0.02149, 0.4492, 0.02075, 0.4233, 0.04465, 0.3107, 0.4576, 0.3131, 0.3702, 0.3472, 0.3629, 0.3454, 0.4492, 0.4145, 0.9096, 0.3852, 0.8562, 0.4045, 0.8489, 0.4279, 0.9042, 0.3131, 0.3702, 0.3216, 0.2868, 0.3538, 0.2807, 0.3472, 0.3629, 0.3852, 0.8562, 0.3598, 0.7906, 0.3844, 0.7819, 0.4045, 0.8489, 0.3216, 0.2868, 0.3359, 0.21, 0.365, 0.2052, 0.3538, 0.2807, 0.3598, 0.7906, 0.3392, 0.7153, 0.3681, 0.706, 0.3844, 0.7819, 0.3359, 0.21, 0.3558, 0.1427, 0.3806, 0.139, 0.365, 0.2052, 0.3392, 0.7153, 0.3239, 0.6329, 0.356, 0.6234, 0.3681, 0.706, 0.3558, 0.1427, 0.3806, 0.08728, 0.4002, 0.08477, 0.3806, 0.139, 0.3239, 0.6329, 0.3143, 0.5461, 0.3484, 0.5369, 0.356, 0.6234, 0.3806, 0.08728, 0.4097, 0.04622, 0.4233, 0.04465, 0.4002, 0.08477, 0.3143, 0.5461, 0.3107, 0.4576, 0.3454, 0.4492, 0.3484, 0.5369, 0.447, 0.9487, 0.4145, 0.9096, 0.4279, 0.9042, 0.4538, 0.9458, 0.3393, 0.8011, 0.315, 0.7267, 0.3392, 0.7153, 0.3598, 0.7906, 0.3114, 0.2157, 0.335, 0.1469, 0.3558, 0.1427, 0.3359, 0.21, 0.315, 0.7267, 0.2969, 0.6445, 0.3239, 0.6329, 0.3392, 0.7153, 0.335, 0.1469, 0.3643, 0.0902, 0.3806, 0.08728, 0.3558, 0.1427, 0.2969, 0.6445, 0.2855, 0.5572, 0.3143, 0.5461, 0.3239, 0.6329, 0.3643, 0.0902, 0.3986, 0.04801, 0.4097, 0.04622, 0.3806, 0.08728, 0.2855, 0.5572, 0.2813, 0.4677, 0.3107, 0.4576, 0.3143, 0.5461, 0.4414, 0.9522, 0.4035, 0.9161, 0.4145, 0.9096, 0.447, 0.9487, 0.3986, 0.04801, 0.4366, 0.02234, 0.4422, 0.02149, 0.4097, 0.04622, 0.2813, 0.4677, 0.2842, 0.379, 0.3131, 0.3702, 0.3107, 0.4576, 0.4035, 0.9161, 0.3691, 0.865, 0.3852, 0.8562, 0.4145, 0.9096, 0.2842, 0.379, 0.2944, 0.294, 0.3216, 0.2868, 0.3131, 0.3702, 0.3691, 0.865, 0.3393, 0.8011, 0.3598, 0.7906, 0.3852, 0.8562, 0.2944, 0.294, 0.3114, 0.2157, 0.3359, 0.21, 0.3216, 0.2868, 0.2583, 0.4793, 0.2617, 0.389, 0.2842, 0.379, 0.2813, 0.4677, 0.3953, 0.9233, 0.357, 0.875, 0.3691, 0.865, 0.4035, 0.9161, 0.2617, 0.389, 0.2732, 0.3023, 0.2944, 0.294, 0.2842, 0.379, 0.357, 0.875, 0.3236, 0.8131, 0.3393, 0.8011, 0.3691, 0.865, 0.2732, 0.3023, 0.2925, 0.2222, 0.3114, 0.2157, 0.2944, 0.294, 0.3236, 0.8131, 0.2963, 0.7397, 0.315, 0.7267, 0.3393, 0.8011, 0.2925, 0.2222, 0.3191, 0.1516, 0.335, 0.1469, 0.3114, 0.2157, 0.2963, 0.7397, 0.2759, 0.6577, 0.2969, 0.6445, 0.315, 0.7267, 0.3191, 0.1516, 0.352, 0.09342, 0.3643, 0.0902, 0.335, 0.1469, 0.2759, 0.6577, 0.2631, 0.5699, 0.2855, 0.5572, 0.2969, 0.6445, 0.352, 0.09342, 0.3902, 0.04998, 0.3986, 0.04801, 0.3643, 0.0902, 0.2631, 0.5699, 0.2583, 0.4793, 0.2813, 0.4677, 0.2855, 0.5572, 0.4373, 0.956, 0.3953, 0.9233, 0.4035, 0.9161, 0.4414, 0.9522, 0.3902, 0.04998, 0.4324, 0.02326, 0.4366, 0.02234, 0.3986, 0.04801, 0.3088, 0.1567, 0.3443, 0.09684, 0.352, 0.09342, 0.3191, 0.1516, 0.2619, 0.6724, 0.2481, 0.584, 0.2631, 0.5699, 0.2759, 0.6577, 0.3443, 0.09684, 0.3851, 0.05204, 0.3902, 0.04998, 0.352, 0.09342, 0.2481, 0.584, 0.2429, 0.4921, 0.2583, 0.4793, 0.2631, 0.5699, 0.4349, 0.9602, 0.3903, 0.9312, 0.3953, 0.9233, 0.4373, 0.956, 0.3851, 0.05204, 0.43, 0.02422, 0.4324, 0.02326, 0.3902, 0.04998, 0.2429, 0.4921, 0.2466, 0.4001, 0.2617, 0.389, 0.2583, 0.4793, 0.3903, 0.9312, 0.3494, 0.886, 0.357, 0.875, 0.3953, 0.9233, 0.2466, 0.4001, 0.2592, 0.3113, 0.2732, 0.3023, 0.2617, 0.389, 0.3494, 0.886, 0.3135, 0.8262, 0.3236, 0.8131, 0.357, 0.875, 0.2592, 0.3113, 0.2801, 0.2291, 0.2925, 0.2222, 0.2732, 0.3023, 0.3135, 0.8262, 0.284, 0.7541, 0.2963, 0.7397, 0.3236, 0.8131, 0.2801, 0.2291, 0.3088, 0.1567, 0.3191, 0.1516, 0.2925, 0.2222, 0.284, 0.7541, 0.2619, 0.6724, 0.2759, 0.6577, 0.2963, 0.7397, 0.253, 0.3208, 0.2749, 0.2364, 0.2801, 0.2291, 0.2592, 0.3113, 0.3096, 0.84, 0.2789, 0.7693, 0.284, 0.7541, 0.3135, 0.8262, 0.2749, 0.2364, 0.3048, 0.1619, 0.3088, 0.1567, 0.2801, 0.2291, 0.2789, 0.7693, 0.2559, 0.6879, 0.2619, 0.6724, 0.284, 0.7541, 0.3048, 0.1619, 0.3415, 0.1003, 0.3443, 0.09684, 0.3088, 0.1567, 0.2559, 0.6879, 0.2414, 0.5989, 0.2481, 0.584, 0.2619, 0.6724, 0.3415, 0.1003, 0.3835, 0.05412, 0.3851, 0.05204, 0.3443, 0.09684, 0.2414, 0.5989, 0.236, 0.5057, 0.2429, 0.4921, 0.2481, 0.584, 0.4343, 0.9645, 0.3888, 0.9394, 0.3903, 0.9312, 0.4349, 0.9602, 0.3835, 0.05412, 0.4293, 0.02518, 0.43, 0.02422, 0.3851, 0.05204, 0.236, 0.5057, 0.2399, 0.4118, 0.2466, 0.4001, 0.2429, 0.4921, 0.3888, 0.9394, 0.3466, 0.8974, 0.3494, 0.886, 0.3903, 0.9312, 0.2399, 0.4118, 0.253, 0.3208, 0.2592, 0.3113, 0.2466, 0.4001, 0.3466, 0.8974, 0.3096, 0.84, 0.3135, 0.8262, 0.3494, 0.886, 0.3855, 0.05615, 0.4305, 0.0261, 0.4293, 0.02518, 0.3835, 0.05412, 0.2383, 0.5196, 0.2423, 0.4237, 0.2399, 0.4118, 0.236, 0.5057, 0.3907, 0.9477, 0.3491, 0.909, 0.3466, 0.8974, 0.3888, 0.9394, 0.2423, 0.4237, 0.2555, 0.3305, 0.253, 0.3208, 0.2399, 0.4118, 0.3491, 0.909, 0.3122, 0.8541, 0.3096, 0.84, 0.3466, 0.8974, 0.2555, 0.3305, 0.2775, 0.2438, 0.2749, 0.2364, 0.253, 0.3208, 0.3122, 0.8541, 0.2815, 0.7849, 0.2789, 0.7693, 0.3096, 0.84, 0.2775, 0.2438, 0.3074, 0.1672, 0.3048, 0.1619, 0.2749, 0.2364, 0.2815, 0.7849, 0.2584, 0.7039, 0.2559, 0.6879, 0.2789, 0.7693, 0.3074, 0.1672, 0.3439, 0.1038, 0.3415, 0.1003, 0.3048, 0.1619, 0.2584, 0.7039, 0.2438, 0.6143, 0.2414, 0.5989, 0.2559, 0.6879, 0.3439, 0.1038, 0.3855, 0.05615, 0.3835, 0.05412, 0.3415, 0.1003, 0.2438, 0.6143, 0.2383, 0.5196, 0.236, 0.5057, 0.2414, 0.5989, 0.4354, 0.9687, 0.3907, 0.9477, 0.3888, 0.9394, 0.4343, 0.9645, 0.3168, 0.1722, 0.3516, 0.107, 0.3439, 0.1038, 0.3074, 0.1672, 0.2698, 0.7197, 0.2556, 0.6295, 0.2438, 0.6143, 0.2584, 0.7039, 0.3516, 0.107, 0.3911, 0.05804, 0.3855, 0.05615, 0.3439, 0.1038, 0.2556, 0.6295, 0.2503, 0.5334, 0.2383, 0.5196, 0.2438, 0.6143, 0.4384, 0.9728, 0.3963, 0.9556, 0.3907, 0.9477, 0.4354, 0.9687, 0.3911, 0.05804, 0.4335, 0.02695, 0.4305, 0.0261, 0.3855, 0.05615, 0.2503, 0.5334, 0.2541, 0.4355, 0.2423, 0.4237, 0.2383, 0.5196, 0.3963, 0.9556, 0.3568, 0.9203, 0.3491, 0.909, 0.3907, 0.9477, 0.2541, 0.4355, 0.2669, 0.3399, 0.2555, 0.3305, 0.2423, 0.4237, 0.3568, 0.9203, 0.3215, 0.8679, 0.3122, 0.8541, 0.3491, 0.909, 0.2669, 0.3399, 0.2881, 0.2509, 0.2775, 0.2438, 0.2555, 0.3305, 0.3215, 0.8679, 0.2921, 0.8002, 0.2815, 0.7849, 0.3122, 0.8541, 0.2881, 0.2509, 0.3168, 0.1722, 0.3074, 0.1672, 0.2775, 0.2438, 0.2921, 0.8002, 0.2698, 0.7197, 0.2584, 0.7039, 0.2815, 0.7849, 0.2873, 0.3487, 0.3067, 0.2574, 0.2881, 0.2509, 0.2669, 0.3399, 0.3375, 0.8808, 0.3106, 0.8146, 0.2921, 0.8002, 0.3215, 0.8679, 0.3067, 0.2574, 0.3328, 0.1767, 0.3168, 0.1722, 0.2881, 0.2509, 0.3106, 0.8146, 0.2901, 0.7345, 0.2698, 0.7197, 0.2921, 0.8002, 0.3328, 0.1767, 0.3644, 0.1099, 0.3516, 0.107, 0.3168, 0.1722, 0.2901, 0.7345, 0.277, 0.6438, 0.2556, 0.6295, 0.2698, 0.7197, 0.3644, 0.1099, 0.4001, 0.05971, 0.3911, 0.05804, 0.3516, 0.107, 0.277, 0.6438, 0.2721, 0.5464, 0.2503, 0.5334, 0.2556, 0.6295, 0.4431, 0.9765, 0.4052, 0.9629, 0.3963, 0.9556, 0.4384, 0.9728, 0.4001, 0.05971, 0.4382, 0.0277, 0.4335, 0.02695, 0.3911, 0.05804, 0.2721, 0.5464, 0.2756, 0.4465, 0.2541, 0.4355, 0.2503, 0.5334, 0.4052, 0.9629, 0.3695, 0.9307, 0.3568, 0.9203, 0.3963, 0.9556, 0.2756, 0.4465, 0.2873, 0.3487, 0.2669, 0.3399, 0.2541, 0.4355, 0.3695, 0.9307, 0.3375, 0.8808, 0.3215, 0.8679, 0.3568, 0.9203, 0.4123, 0.06109, 0.4444, 0.0283, 0.4382, 0.0277, 0.4001, 0.05971, 0.3031, 0.5579, 0.3061, 0.4562, 0.2756, 0.4465, 0.2721, 0.5464, 0.4173, 0.9692, 0.387, 0.9399, 0.3695, 0.9307, 0.4052, 0.9629, 0.3061, 0.4562, 0.3161, 0.3564, 0.2873, 0.3487, 0.2756, 0.4465, 0.387, 0.9399, 0.3596, 0.8921, 0.3375, 0.8808, 0.3695, 0.9307, 0.3161, 0.3564, 0.3327, 0.2631, 0.3067, 0.2574, 0.2873, 0.3487, 0.3596, 0.8921, 0.3365, 0.8273, 0.3106, 0.8146, 0.3375, 0.8808, 0.3327, 0.2631, 0.3551, 0.1806, 0.3328, 0.1767, 0.3067, 0.2574, 0.3365, 0.8273, 0.3188, 0.7477, 0.2901, 0.7345, 0.3106, 0.8146, 0.3551, 0.1806, 0.382, 0.1124, 0.3644, 0.1099, 0.3328, 0.1767, 0.3188, 0.7477, 0.3075, 0.6566, 0.277, 0.6438, 0.2901, 0.7345, 0.382, 0.1124, 0.4123, 0.06109, 0.4001, 0.05971, 0.3644, 0.1099, 0.3075, 0.6566, 0.3031, 0.5579, 0.2721, 0.5464, 0.277, 0.6438, 0.4492, 0.9797, 0.4173, 0.9692, 0.4052, 0.9629, 0.4431, 0.9765, 0.3828, 0.1836, 0.4038, 0.1143, 0.382, 0.1124, 0.3551, 0.1806, 0.355, 0.7585, 0.346, 0.667, 0.3075, 0.6566, 0.3188, 0.7477, 0.4038, 0.1143, 0.4272, 0.06212, 0.4123, 0.06109, 0.382, 0.1124, 0.346, 0.667, 0.3425, 0.5673, 0.3031, 0.5579, 0.3075, 0.6566, 0.4567, 0.9822, 0.432, 0.9743, 0.4173, 0.9692, 0.4492, 0.9797, 0.4272, 0.06212, 0.4519, 0.02875, 0.4444, 0.0283, 0.4123, 0.06109, 0.3425, 0.5673, 0.3447, 0.4641, 0.3061, 0.4562, 0.3031, 0.5579, 0.432, 0.9743, 0.4085, 0.9472, 0.387, 0.9399, 0.4173, 0.9692, 0.3447, 0.4641, 0.3525, 0.3626, 0.3161, 0.3564, 0.3061, 0.4562, 0.4085, 0.9472, 0.3871, 0.9013, 0.3596, 0.8921, 0.387, 0.9399, 0.3525, 0.3626, 0.3654, 0.2676, 0.3327, 0.2631, 0.3161, 0.3564, 0.3871, 0.9013, 0.369, 0.8376, 0.3365, 0.8273, 0.3596, 0.8921, 0.3654, 0.2676, 0.3828, 0.1836, 0.3551, 0.1806, 0.3327, 0.2631, 0.369, 0.8376, 0.355, 0.7585, 0.3188, 0.7477, 0.3365, 0.8273, 0.4332, 0.9524, 0.4189, 0.9078, 0.3871, 0.9013, 0.4085, 0.9472, 0.3949, 0.3669, 0.4034, 0.2707, 0.3654, 0.2676, 0.3525, 0.3626, 0.4189, 0.9078, 0.4067, 0.845, 0.369, 0.8376, 0.3871, 0.9013, 0.4034, 0.2707, 0.4149, 0.1856, 0.3828, 0.1836, 0.3654, 0.2676, 0.4067, 0.845, 0.3972, 0.7661, 0.355, 0.7585, 0.369, 0.8376, 0.4149, 0.1856, 0.4287, 0.1155, 0.4038, 0.1143, 0.3828, 0.1836, 0.3972, 0.7661, 0.391, 0.6744, 0.346, 0.667, 0.355, 0.7585, 0.4287, 0.1155, 0.4442, 0.06275, 0.4272, 0.06212, 0.4038, 0.1143, 0.391, 0.6744, 0.3885, 0.5739, 0.3425, 0.5673, 0.346, 0.667, 0.4652, 0.984, 0.4488, 0.9778, 0.432, 0.9743, 0.4567, 0.9822, 0.4442, 0.06275, 0.4605, 0.02901, 0.4519, 0.02875, 0.4272, 0.06212, 0.3885, 0.5739, 0.3898, 0.4696, 0.3447, 0.4641, 0.3425, 0.5673, 0.4488, 0.9778, 0.4332, 0.9524, 0.4085, 0.9472, 0.432, 0.9743, 0.3898, 0.4696, 0.3949, 0.3669, 0.3525, 0.3626, 0.3447, 0.4641, 0.4405, 0.6783, 0.4391, 0.5773, 0.3885, 0.5739, 0.391, 0.6744, 0.4743, 0.9849, 0.467, 0.9797, 0.4488, 0.9778, 0.4652, 0.984, 0.4626, 0.06296, 0.4697, 0.02908, 0.4605, 0.02901, 0.4442, 0.06275, 0.4391, 0.5773, 0.4394, 0.4724, 0.3898, 0.4696, 0.3885, 0.5739, 0.467, 0.9797, 0.46, 0.9552, 0.4332, 0.9524, 0.4488, 0.9778, 0.4394, 0.4724, 0.4414, 0.3689, 0.3949, 0.3669, 0.3898, 0.4696, 0.46, 0.9552, 0.4535, 0.9113, 0.4189, 0.9078, 0.4332, 0.9524, 0.4414, 0.3689, 0.445, 0.2721, 0.4034, 0.2707, 0.3949, 0.3669, 0.4535, 0.9113, 0.4479, 0.849, 0.4067, 0.845, 0.4189, 0.9078, 0.445, 0.2721, 0.4499, 0.1865, 0.4149, 0.1856, 0.4034, 0.2707, 0.4479, 0.849, 0.4435, 0.7702, 0.3972, 0.7661, 0.4067, 0.845, 0.4499, 0.1865, 0.4559, 0.1159, 0.4287, 0.1155, 0.4149, 0.1856, 0.4435, 0.7702, 0.4405, 0.6783, 0.391, 0.6744, 0.3972, 0.7661, 0.4559, 0.1159, 0.4626, 0.06296, 0.4442, 0.06275, 0.4287, 0.1155, 0.4882, 0.2717, 0.4862, 0.1861, 0.4499, 0.1865, 0.445, 0.2721, 0.4908, 0.8492, 0.4916, 0.7704, 0.4435, 0.7702, 0.4479, 0.849, 0.4862, 0.1861, 0.484, 0.1156, 0.4559, 0.1159, 0.4499, 0.1865, 0.4916, 0.7704, 0.492, 0.6784, 0.4405, 0.6783, 0.4435, 0.7702, 0.484, 0.1156, 0.4816, 0.06273, 0.4626, 0.06296, 0.4559, 0.1159, 0.492, 0.6784, 0.4918, 0.5773, 0.4391, 0.5773, 0.4405, 0.6783, 0.4837, 0.985, 0.4858, 0.9799, 0.467, 0.9797, 0.4743, 0.9849, 0.4816, 0.06273, 0.4793, 0.02896, 0.4697, 0.02908, 0.4626, 0.06296, 0.4918, 0.5773, 0.491, 0.4723, 0.4394, 0.4724, 0.4391, 0.5773, 0.4858, 0.9799, 0.4878, 0.9554, 0.46, 0.9552, 0.467, 0.9797, 0.491, 0.4723, 0.4898, 0.3687, 0.4414, 0.3689, 0.4394, 0.4724, 0.4878, 0.9554, 0.4895, 0.9116, 0.4535, 0.9113, 0.46, 0.9552, 0.4898, 0.3687, 0.4882, 0.2717, 0.445, 0.2721, 0.4414, 0.3689, 0.4895, 0.9116, 0.4908, 0.8492, 0.4479, 0.849, 0.4535, 0.9113, 0.542, 0.4692, 0.5376, 0.3661, 0.4898, 0.3687, 0.491, 0.4723, 0.5152, 0.953, 0.525, 0.9085, 0.4895, 0.9116, 0.4878, 0.9554, 0.5376, 0.3661, 0.5309, 0.2697, 0.4882, 0.2717, 0.4898, 0.3687, 0.525, 0.9085, 0.5331, 0.8457, 0.4908, 0.8492, 0.4895, 0.9116, 0.5309, 0.2697, 0.5221, 0.1846, 0.4862, 0.1861, 0.4882, 0.2717, 0.5331, 0.8457, 0.5392, 0.7667, 0.4916, 0.7704, 0.4908, 0.8492, 0.5221, 0.1846, 0.5118, 0.1145, 0.484, 0.1156, 0.4862, 0.1861, 0.5392, 0.7667, 0.5428, 0.6746, 0.492, 0.6784, 0.4916, 0.7704, 0.5118, 0.1145, 0.5005, 0.06207, 0.4816, 0.06273, 0.484, 0.1156, 0.5428, 0.6746, 0.5438, 0.5738, 0.4918, 0.5773, 0.492, 0.6784, 0.493, 0.9842, 0.5044, 0.9782, 0.4858, 0.9799, 0.4837, 0.985, 0.5005, 0.06207, 0.4887, 0.02864, 0.4793, 0.02896, 0.4816, 0.06273, 0.5438, 0.5738, 0.542, 0.4692, 0.491, 0.4723, 0.4918, 0.5773, 0.5044, 0.9782, 0.5152, 0.953, 0.4878, 0.9554, 0.4858, 0.9799, 0.538, 0.1128, 0.5183, 0.06101, 0.5005, 0.06207, 0.5118, 0.1145, 0.5904, 0.6673, 0.5925, 0.5671, 0.5438, 0.5738, 0.5428, 0.6746, 0.5018, 0.9825, 0.522, 0.9749, 0.5044, 0.9782, 0.493, 0.9842, 0.5183, 0.06101, 0.4977, 0.02815, 0.4887, 0.02864, 0.5005, 0.06207, 0.5925, 0.5671, 0.5898, 0.4633, 0.542, 0.4692, 0.5438, 0.5738, 0.522, 0.9749, 0.5412, 0.9481, 0.5152, 0.953, 0.5044, 0.9782, 0.5898, 0.4633, 0.5825, 0.3613, 0.5376, 0.3661, 0.542, 0.4692, 0.5412, 0.9481, 0.5584, 0.9023, 0.525, 0.9085, 0.5152, 0.953, 0.5825, 0.3613, 0.571, 0.266, 0.5309, 0.2697, 0.5376, 0.3661, 0.5584, 0.9023, 0.5729, 0.8387, 0.5331, 0.8457, 0.525, 0.9085, 0.571, 0.266, 0.5559, 0.182, 0.5221, 0.1846, 0.5309, 0.2697, 0.5729, 0.8387, 0.5838, 0.7592, 0.5392, 0.7667, 0.5331, 0.8457, 0.5559, 0.182, 0.538, 0.1128, 0.5118, 0.1145, 0.5221, 0.1846, 0.5838, 0.7592, 0.5904, 0.6673, 0.5428, 0.6746, 0.5392, 0.7667, 0.6067, 0.261, 0.5861, 0.1784, 0.5559, 0.182, 0.571, 0.266, 0.6083, 0.8285, 0.6233, 0.7486, 0.5838, 0.7592, 0.5729, 0.8387, 0.5861, 0.1784, 0.5616, 0.1104, 0.538, 0.1128, 0.5559, 0.182, 0.6233, 0.7486, 0.6326, 0.6569, 0.5904, 0.6673, 0.5838, 0.7592, 0.5616, 0.1104, 0.5344, 0.05959, 0.5183, 0.06101, 0.538, 0.1128, 0.6326, 0.6569, 0.6356, 0.5575, 0.5925, 0.5671, 0.5904, 0.6673, 0.5098, 0.9801, 0.5379, 0.97, 0.522, 0.9749, 0.5018, 0.9825, 0.5344, 0.05959, 0.5058, 0.02751, 0.4977, 0.02815, 0.5183, 0.06101, 0.6356, 0.5575, 0.6321, 0.4551, 0.5898, 0.4633, 0.5925, 0.5671, 0.5379, 0.97, 0.5645, 0.941, 0.5412, 0.9481, 0.522, 0.9749, 0.6321, 0.4551, 0.6223, 0.3547, 0.5825, 0.3613, 0.5898, 0.4633, 0.5645, 0.941, 0.5883, 0.8934, 0.5584, 0.9023, 0.5412, 0.9481, 0.6223, 0.3547, 0.6067, 0.261, 0.571, 0.266, 0.5825, 0.3613, 0.5883, 0.8934, 0.6083, 0.8285, 0.5729, 0.8387, 0.5584, 0.9023, 0.6671, 0.4451, 0.6553, 0.3465, 0.6223, 0.3547, 0.6321, 0.4551, 0.5841, 0.9321, 0.6133, 0.8823, 0.5883, 0.8934, 0.5645, 0.941, 0.6553, 0.3465, 0.6364, 0.2548, 0.6067, 0.261, 0.6223, 0.3547, 0.6133, 0.8823, 0.6378, 0.8159, 0.6083, 0.8285, 0.5883, 0.8934, 0.6364, 0.2548, 0.6114, 0.174, 0.5861, 0.1784, 0.6067, 0.261, 0.6378, 0.8159, 0.6561, 0.7354, 0.6233, 0.7486, 0.6083, 0.8285, 0.6114, 0.174, 0.5815, 0.1075, 0.5616, 0.1104, 0.5861, 0.1784, 0.6561, 0.7354, 0.6675, 0.6441, 0.6326, 0.6569, 0.6233, 0.7486, 0.5815, 0.1075, 0.5481, 0.05789, 0.5344, 0.05959, 0.5616, 0.1104, 0.6675, 0.6441, 0.6712, 0.5458, 0.6356, 0.5575, 0.6326, 0.6569, 0.5167, 0.977, 0.5514, 0.9638, 0.5379, 0.97, 0.5098, 0.9801, 0.5481, 0.05789, 0.5128, 0.02673, 0.5058, 0.02751, 0.5344, 0.05959, 0.6712, 0.5458, 0.6671, 0.4451, 0.6321, 0.4551, 0.6356, 0.5575, 0.5514, 0.9638, 0.5841, 0.9321, 0.5645, 0.941, 0.5379, 0.97, 0.597, 0.1043, 0.5589, 0.05597, 0.5481, 0.05789, 0.5815, 0.1075, 0.6937, 0.6295, 0.6979, 0.5325, 0.6712, 0.5458, 0.6675, 0.6441, 0.5222, 0.9733, 0.562, 0.9567, 0.5514, 0.9638, 0.5167, 0.977, 0.5589, 0.05597, 0.5183, 0.02585, 0.5128, 0.02673, 0.5481, 0.05789, 0.6979, 0.5325, 0.6934, 0.4337, 0.6671, 0.4451, 0.6712, 0.5458, 0.562, 0.9567, 0.5994, 0.9217, 0.5841, 0.9321, 0.5514, 0.9638, 0.6934, 0.4337, 0.6802, 0.3374, 0.6553, 0.3465, 0.6671, 0.4451, 0.5994, 0.9217, 0.6326, 0.8694, 0.6133, 0.8823, 0.5841, 0.9321, 0.6802, 0.3374, 0.659, 0.2479, 0.6364, 0.2548, 0.6553, 0.3465, 0.6326, 0.8694, 0.6602, 0.8015, 0.6378, 0.8159, 0.6133, 0.8823, 0.659, 0.2479, 0.6309, 0.1691, 0.6114, 0.174, 0.6364, 0.2548, 0.6602, 0.8015, 0.6809, 0.7205, 0.6561, 0.7354, 0.6378, 0.8159, 0.6309, 0.1691, 0.597, 0.1043, 0.5815, 0.1075, 0.6114, 0.174, 0.6809, 0.7205, 0.6937, 0.6295, 0.6675, 0.6441, 0.6561, 0.7354, 0.6739, 0.2405, 0.6438, 0.1638, 0.6309, 0.1691, 0.659, 0.2479, 0.6749, 0.7861, 0.697, 0.7045, 0.6809, 0.7205, 0.6602, 0.8015, 0.6438, 0.1638, 0.6074, 0.1008, 0.597, 0.1043, 0.6309, 0.1691, 0.697, 0.7045, 0.7106, 0.6141, 0.6937, 0.6295, 0.6809, 0.7205, 0.6074, 0.1008, 0.5663, 0.05392, 0.5589, 0.05597, 0.597, 0.1043, 0.7106, 0.6141, 0.7151, 0.5185, 0.6979, 0.5325, 0.6937, 0.6295, 0.526, 0.9693, 0.5694, 0.9488, 0.562, 0.9567, 0.5222, 0.9733, 0.5663, 0.05392, 0.5223, 0.02491, 0.5183, 0.02585, 0.5589, 0.05597, 0.7151, 0.5185, 0.7103, 0.4216, 0.6934, 0.4337, 0.6979, 0.5325, 0.5694, 0.9488, 0.6097, 0.9105, 0.5994, 0.9217, 0.562, 0.9567, 0.7103, 0.4216, 0.6964, 0.3277, 0.6802, 0.3374, 0.6934, 0.4337, 0.6097, 0.9105, 0.6454, 0.8556, 0.6326, 0.8694, 0.5994, 0.9217, 0.6964, 0.3277, 0.6739, 0.2405, 0.659, 0.2479, 0.6802, 0.3374, 0.6454, 0.8556, 0.6749, 0.7861, 0.6602, 0.8015, 0.6326, 0.8694, 0.5732, 0.9405, 0.6149, 0.8988, 0.6097, 0.9105, 0.5694, 0.9488, 0.7176, 0.4095, 0.7035, 0.3178, 0.6964, 0.3277, 0.7103, 0.4216, 0.6149, 0.8988, 0.6515, 0.8414, 0.6454, 0.8556, 0.6097, 0.9105, 0.7035, 0.3178, 0.6807, 0.233, 0.6739, 0.2405, 0.6964, 0.3277, 0.6515, 0.8414, 0.6817, 0.7703, 0.6749, 0.7861, 0.6454, 0.8556, 0.6807, 0.233, 0.65, 0.1585, 0.6438, 0.1638, 0.6739, 0.2405, 0.6817, 0.7703, 0.7041, 0.6883, 0.697, 0.7045, 0.6749, 0.7861, 0.65, 0.1585, 0.6127, 0.09725, 0.6074, 0.1008, 0.6438, 0.1638, 0.7041, 0.6883, 0.7179, 0.5985, 0.7106, 0.6141, 0.697, 0.7045, 0.6127, 0.09725, 0.5702, 0.05181, 0.5663, 0.05392, 0.6074, 0.1008, 0.7179, 0.5985, 0.7225, 0.5043, 0.7151, 0.5185, 0.7106, 0.6141, 0.5281, 0.9651, 0.5732, 0.9405, 0.5694, 0.9488, 0.526, 0.9693, 0.5702, 0.05181, 0.5244, 0.02395, 0.5223, 0.02491, 0.5663, 0.05392, 0.7225, 0.5043, 0.7176, 0.4095, 0.7103, 0.4216, 0.7151, 0.5185, 0.7024, 0.6725, 0.7159, 0.5833, 0.7179, 0.5985, 0.7041, 0.6883, 0.6127, 0.09376, 0.5705, 0.04974, 0.5702, 0.05181, 0.6127, 0.09725, 0.7159, 0.5833, 0.7203, 0.4905, 0.7225, 0.5043, 0.7179, 0.5985, 0.5284, 0.9608, 0.5735, 0.9322, 0.5732, 0.9405, 0.5281, 0.9651, 0.5705, 0.04974, 0.5247, 0.02299, 0.5244, 0.02395, 0.5702, 0.05181, 0.7203, 0.4905, 0.7156, 0.3976, 0.7176, 0.4095, 0.7225, 0.5043, 0.5735, 0.9322, 0.6148, 0.8872, 0.6149, 0.8988, 0.5732, 0.9405, 0.7156, 0.3976, 0.7019, 0.3082, 0.7035, 0.3178, 0.7176, 0.4095, 0.6148, 0.8872, 0.651, 0.8273, 0.6515, 0.8414, 0.6149, 0.8988, 0.7019, 0.3082, 0.6796, 0.2257, 0.6807, 0.233, 0.7035, 0.3178, 0.651, 0.8273, 0.6805, 0.7549, 0.6817, 0.7703, 0.6515, 0.8414, 0.6796, 0.2257, 0.6495, 0.1532, 0.65, 0.1585, 0.6807, 0.233, 0.6805, 0.7549, 0.7024, 0.6725, 0.7041, 0.6883, 0.6817, 0.7703, 0.6495, 0.1532, 0.6127, 0.09376, 0.6127, 0.09725, 0.65, 0.1585, 0.6919, 0.2993, 0.6709, 0.2188, 0.6796, 0.2257, 0.7019, 0.3082, 0.644, 0.814, 0.6719, 0.7403, 0.6805, 0.7549, 0.651, 0.8273, 0.6709, 0.2188, 0.6424, 0.1483, 0.6495, 0.1532, 0.6796, 0.2257, 0.6719, 0.7403, 0.6925, 0.6577, 0.7024, 0.6725, 0.6805, 0.7549, 0.6424, 0.1483, 0.6075, 0.09047, 0.6127, 0.09376, 0.6495, 0.1532, 0.6925, 0.6577, 0.7051, 0.5691, 0.7159, 0.5833, 0.7024, 0.6725, 0.6075, 0.09047, 0.5673, 0.04778, 0.5705, 0.04974, 0.6127, 0.09376, 0.7051, 0.5691, 0.7093, 0.4776, 0.7203, 0.4905, 0.7159, 0.5833, 0.5269, 0.9566, 0.5702, 0.9243, 0.5735, 0.9322, 0.5284, 0.9608, 0.5673, 0.04778, 0.5232, 0.02209, 0.5247, 0.02299, 0.5705, 0.04974, 0.7093, 0.4776, 0.7049, 0.3866, 0.7156, 0.3976, 0.7203, 0.4905, 0.5702, 0.9243, 0.6097, 0.8761, 0.6148, 0.8872, 0.5735, 0.9322, 0.7049, 0.3866, 0.6919, 0.2993, 0.7019, 0.3082, 0.7156, 0.3976, 0.6097, 0.8761, 0.644, 0.814, 0.651, 0.8273, 0.6148, 0.8872, 0.5606, 0.046, 0.5199, 0.02126, 0.5232, 0.02209, 0.5673, 0.04778, 0.6902, 0.4661, 0.6861, 0.3767, 0.7049, 0.3866, 0.7093, 0.4776, 0.5636, 0.9169, 0.5998, 0.8659, 0.6097, 0.8761, 0.5702, 0.9243, 0.6861, 0.3767, 0.6744, 0.2912, 0.6919, 0.2993, 0.7049, 0.3866, 0.5998, 0.8659, 0.6311, 0.8019, 0.644, 0.814, 0.6097, 0.8761, 0.6744, 0.2912, 0.6554, 0.2126, 0.6709, 0.2188, 0.6919, 0.2993, 0.6311, 0.8019, 0.6565, 0.7271, 0.6719, 0.7403, 0.644, 0.814, 0.6554, 0.2126, 0.6295, 0.1438, 0.6424, 0.1483, 0.6709, 0.2188, 0.6565, 0.7271, 0.6751, 0.6443, 0.6925, 0.6577, 0.6719, 0.7403, 0.6295, 0.1438, 0.5976, 0.08749, 0.6075, 0.09047, 0.6424, 0.1483, 0.6751, 0.6443, 0.6864, 0.5563, 0.7051, 0.5691, 0.6925, 0.6577, 0.5976, 0.08749, 0.5606, 0.046, 0.5673, 0.04778, 0.6075, 0.09047, 0.6864, 0.5563, 0.6902, 0.4661, 0.7093, 0.4776, 0.7051, 0.5691, 0.5237, 0.9526, 0.5636, 0.9169, 0.5702, 0.9243, 0.5269, 0.9566, 0.6112, 0.14, 0.5833, 0.08492, 0.5976, 0.08749, 0.6295, 0.1438, 0.651, 0.6327, 0.6608, 0.5452, 0.6864, 0.5563, 0.6751, 0.6443, 0.5833, 0.08492, 0.5509, 0.04446, 0.5606, 0.046, 0.5976, 0.08749, 0.6608, 0.5452, 0.664, 0.4561, 0.6902, 0.4661, 0.6864, 0.5563, 0.5189, 0.9491, 0.554, 0.9103, 0.5636, 0.9169, 0.5237, 0.9526, 0.5509, 0.04446, 0.5151, 0.02055, 0.5199, 0.02126, 0.5606, 0.046, 0.664, 0.4561, 0.6604, 0.3681, 0.6861, 0.3767, 0.6902, 0.4661, 0.554, 0.9103, 0.5857, 0.8569, 0.5998, 0.8659, 0.5636, 0.9169, 0.6604, 0.3681, 0.6503, 0.2842, 0.6744, 0.2912, 0.6861, 0.3767, 0.5857, 0.8569, 0.613, 0.7912, 0.6311, 0.8019, 0.5998, 0.8659, 0.6503, 0.2842, 0.6337, 0.2073, 0.6554, 0.2126, 0.6744, 0.2912, 0.613, 0.7912, 0.635, 0.7156, 0.6565, 0.7271, 0.6311, 0.8019, 0.6337, 0.2073, 0.6112, 0.14, 0.6295, 0.1438, 0.6554, 0.2126, 0.635, 0.7156, 0.651, 0.6327, 0.6751, 0.6443, 0.6565, 0.7271, 0.6206, 0.2786, 0.6069, 0.2029, 0.6337, 0.2073, 0.6503, 0.2842, 0.5904, 0.7824, 0.6084, 0.7061, 0.635, 0.7156, 0.613, 0.7912, 0.6069, 0.2029, 0.5884, 0.1368, 0.6112, 0.14, 0.6337, 0.2073, 0.6084, 0.7061, 0.6215, 0.6231, 0.651, 0.6327, 0.635, 0.7156, 0.5884, 0.1368, 0.5654, 0.08284, 0.5833, 0.08492, 0.6112, 0.14, 0.6215, 0.6231, 0.6294, 0.5361, 0.6608, 0.5452, 0.651, 0.6327, 0.5654, 0.08284, 0.5386, 0.04321, 0.5509, 0.04446, 0.5833, 0.08492, 0.6294, 0.5361, 0.6319, 0.4479, 0.664, 0.4561, 0.6608, 0.5452, 0.5127, 0.9462, 0.5418, 0.9048, 0.554, 0.9103, 0.5189, 0.9491, 0.5386, 0.04321, 0.5088, 0.01997, 0.5151, 0.02055, 0.5509, 0.04446, 0.6319, 0.4479, 0.6289, 0.3611, 0.6604, 0.3681, 0.664, 0.4561, 0.5418, 0.9048, 0.568, 0.8494, 0.5857, 0.8569, 0.554, 0.9103, 0.6289, 0.3611, 0.6206, 0.2786, 0.6503, 0.2842, 0.6604, 0.3681, 0.568, 0.8494, 0.5904, 0.7824, 0.613, 0.7912, 0.5857, 0.8569, 0.5241, 0.0423, 0.5013, 0.01955, 0.5088, 0.01997, 0.5386, 0.04321, 0.5951, 0.4417, 0.5928, 0.3559, 0.6289, 0.3611, 0.6319, 0.4479, 0.5275, 0.9005, 0.5473, 0.8436, 0.568, 0.8494, 0.5418, 0.9048, 0.5928, 0.3559, 0.5864, 0.2743, 0.6206, 0.2786, 0.6289, 0.3611, 0.5473, 0.8436, 0.5642, 0.7755, 0.5904, 0.7824, 0.568, 0.8494, 0.5864, 0.2743, 0.576, 0.1997, 0.6069, 0.2029, 0.6206, 0.2786, 0.5642, 0.7755, 0.5777, 0.6988, 0.6084, 0.7061, 0.5904, 0.7824, 0.576, 0.1997, 0.562, 0.1345, 0.5884, 0.1368, 0.6069, 0.2029, 0.5777, 0.6988, 0.5874, 0.6158, 0.6215, 0.6231, 0.6084, 0.7061, 0.562, 0.1345, 0.5445, 0.0813, 0.5654, 0.08284, 0.5884, 0.1368, 0.5874, 0.6158, 0.5933, 0.5292, 0.6294, 0.5361, 0.6215, 0.6231, 0.5445, 0.0813, 0.5241, 0.0423, 0.5386, 0.04321, 0.5654, 0.08284, 0.5933, 0.5292, 0.5951, 0.4417, 0.6319, 0.4479, 0.6294, 0.5361, 0.5053, 0.9438, 0.5275, 0.9005, 0.5418, 0.9048, 0.5127, 0.9462, 0.5328, 0.1331, 0.5213, 0.08036, 0.5445, 0.0813, 0.562, 0.1345, 0.5501, 0.6109, 0.5538, 0.5246, 0.5933, 0.5292, 0.5874, 0.6158, 0.5213, 0.08036, 0.5079, 0.04176, 0.5241, 0.0423, 0.5445, 0.0813, 0.5538, 0.5246, 0.5548, 0.4376, 0.5951, 0.4417, 0.5933, 0.5292, 0.4971, 0.9422, 0.5115, 0.8975, 0.5275, 0.9005, 0.5053, 0.9438, 0.5079, 0.04176, 0.493, 0.01931, 0.5013, 0.01955, 0.5241, 0.0423, 0.5548, 0.4376, 0.5532, 0.3524, 0.5928, 0.3559, 0.5951, 0.4417, 0.5115, 0.8975, 0.5244, 0.8396, 0.5473, 0.8436, 0.5275, 0.9005, 0.5532, 0.3524, 0.5489, 0.2715, 0.5864, 0.2743, 0.5928, 0.3559, 0.5244, 0.8396, 0.5353, 0.7709, 0.5642, 0.7755, 0.5473, 0.8436, 0.5489, 0.2715, 0.5421, 0.1976, 0.576, 0.1997, 0.5864, 0.2743, 0.5353, 0.7709, 0.5439, 0.6938, 0.5777, 0.6988, 0.5642, 0.7755, 0.5421, 0.1976, 0.5328, 0.1331, 0.562, 0.1345, 0.576, 0.1997, 0.5439, 0.6938, 0.5501, 0.6109, 0.5874, 0.6158, 0.5777, 0.6988, 0.5093, 0.2703, 0.5061, 0.1967, 0.5421, 0.1976, 0.5489, 0.2715, 0.5046, 0.7685, 0.5082, 0.6913, 0.5439, 0.6938, 0.5353, 0.7709, 0.5061, 0.1967, 0.5019, 0.1325, 0.5328, 0.1331, 0.5421, 0.1976, 0.5082, 0.6913, 0.5107, 0.6085, 0.5501, 0.6109, 0.5439, 0.6938, 0.5019, 0.1325, 0.4967, 0.08003, 0.5213, 0.08036, 0.5328, 0.1331, 0.5107, 0.6085, 0.5121, 0.5224, 0.5538, 0.5246, 0.5501, 0.6109, 0.4967, 0.08003, 0.4907, 0.04159, 0.5079, 0.04176, 0.5213, 0.08036, 0.5121, 0.5224, 0.5124, 0.4357, 0.5548, 0.4376, 0.5538, 0.5246, 0.4883, 0.9414, 0.4945, 0.8959, 0.5115, 0.8975, 0.4971, 0.9422, 0.4907, 0.04159, 0.4841, 0.01924, 0.493, 0.01931, 0.5079, 0.04176, 0.5124, 0.4357, 0.5114, 0.3508, 0.5532, 0.3524, 0.5548, 0.4376, 0.4945, 0.8959, 0.5, 0.8375, 0.5244, 0.8396, 0.5115, 0.8975, 0.5114, 0.3508, 0.5093, 0.2703, 0.5489, 0.2715, 0.5532, 0.3524, 0.5, 0.8375, 0.5046, 0.7685, 0.5353, 0.7709, 0.5244, 0.8396, 0.4792, 0.9413, 0.477, 0.8959, 0.4945, 0.8959, 0.4883, 0.9414, 0.473, 0.04182, 0.4749, 0.01936, 0.4841, 0.01924, 0.4907, 0.04159, 0.4689, 0.4359, 0.4687, 0.3511, 0.5114, 0.3508, 0.5124, 0.4357, 0.477, 0.8959, 0.475, 0.8375, 0.5, 0.8375, 0.4945, 0.8959, 0.4687, 0.3511, 0.4688, 0.2706, 0.5093, 0.2703, 0.5114, 0.3508, 0.475, 0.8375, 0.4732, 0.7685, 0.5046, 0.7685, 0.5, 0.8375, 0.4688, 0.2706, 0.4693, 0.1971, 0.5061, 0.1967, 0.5093, 0.2703, 0.4732, 0.7685, 0.4717, 0.6913, 0.5082, 0.6913, 0.5046, 0.7685, 0.4693, 0.1971, 0.4702, 0.1328, 0.5019, 0.1325, 0.5061, 0.1967, 0.4717, 0.6913, 0.4704, 0.6085, 0.5107, 0.6085, 0.5082, 0.6913, 0.4702, 0.1328, 0.4715, 0.08033, 0.4967, 0.08003, 0.5019, 0.1325, 0.4704, 0.6085, 0.4695, 0.5225, 0.5121, 0.5224, 0.5107, 0.6085, 0.4715, 0.08033, 0.473, 0.04182, 0.4907, 0.04159, 0.4967, 0.08003, 0.4695, 0.5225, 0.4689, 0.4359, 0.5124, 0.4357, 0.5121, 0.5224, 0.4354, 0.6938, 0.4304, 0.6111, 0.4704, 0.6085, 0.4717, 0.6913, 0.4388, 0.1341, 0.4464, 0.08124, 0.4715, 0.08033, 0.4702, 0.1328, 0.4304, 0.6111, 0.4272, 0.525, 0.4695, 0.5225, 0.4704, 0.6085, 0.4464, 0.08124, 0.4555, 0.04242, 0.473, 0.04182, 0.4715, 0.08033, 0.4272, 0.525, 0.4258, 0.4382, 0.4689, 0.4359, 0.4695, 0.5225, 0.4702, 0.9421, 0.4597, 0.8972, 0.477, 0.8959, 0.4792, 0.9413, 0.4555, 0.04242, 0.4658, 0.01966, 0.4749, 0.01936, 0.473, 0.04182, 0.4258, 0.4382, 0.4262, 0.3532, 0.4687, 0.3511, 0.4689, 0.4359, 0.4597, 0.8972, 0.4503, 0.8394, 0.475, 0.8375, 0.477, 0.8959, 0.4262, 0.3532, 0.4286, 0.2725, 0.4688, 0.2706, 0.4687, 0.3511, 0.4503, 0.8394, 0.4421, 0.7707, 0.4732, 0.7685, 0.475, 0.8375, 0.4286, 0.2725, 0.4328, 0.1986, 0.4693, 0.1971, 0.4688, 0.2706, 0.4421, 0.7707, 0.4354, 0.6938, 0.4717, 0.6913, 0.4732, 0.7685, 0.4328, 0.1986, 0.4388, 0.1341, 0.4702, 0.1328, 0.4693, 0.1971, 0.3854, 0.3572, 0.3899, 0.2759, 0.4286, 0.2725, 0.4262, 0.3532, 0.4265, 0.8432, 0.4122, 0.7753, 0.4421, 0.7707, 0.4503, 0.8394, 0.3899, 0.2759, 0.3977, 0.2013, 0.4328, 0.1986, 0.4286, 0.2725, 0.4122, 0.7753, 0.4005, 0.6987, 0.4354, 0.6938, 0.4421, 0.7707, 0.3977, 0.2013, 0.4086, 0.1362, 0.4388, 0.1341, 0.4328, 0.1986, 0.4005, 0.6987, 0.3919, 0.6161, 0.4304, 0.6111, 0.4354, 0.6938, 0.4086, 0.1362, 0.4224, 0.08273, 0.4464, 0.08124, 0.4388, 0.1341, 0.3919, 0.6161, 0.3864, 0.5299, 0.4272, 0.525, 0.4304, 0.6111, 0.4224, 0.08273, 0.4387, 0.04337, 0.4555, 0.04242, 0.4464, 0.08124, 0.3864, 0.5299, 0.3842, 0.4427, 0.4258, 0.4382, 0.4272, 0.525, 0.4616, 0.9436, 0.4431, 0.9001, 0.4597, 0.8972, 0.4702, 0.9421, 0.4387, 0.04337, 0.4571, 0.02013, 0.4658, 0.01966, 0.4555, 0.04242, 0.3842, 0.4427, 0.3854, 0.3572, 0.4262, 0.3532, 0.4258, 0.4382, 0.4431, 0.9001, 0.4265, 0.8432, 0.4503, 0.8394, 0.4597, 0.8972, 0.4422, 0.02149, 0.477, 0.01467, 0.4492, 0.02075, 0.4814, 0.9717, 0.447, 0.9487, 0.4538, 0.9458, 0.4814, 0.9717, 0.4414, 0.9522, 0.447, 0.9487, 0.4366, 0.02234, 0.477, 0.01467, 0.4422, 0.02149, 0.4324, 0.02326, 0.477, 0.01467, 0.4366, 0.02234, 0.4814, 0.9717, 0.4373, 0.956, 0.4414, 0.9522, 0.4814, 0.9717, 0.4349, 0.9602, 0.4373, 0.956, 0.43, 0.02422, 0.477, 0.01467, 0.4324, 0.02326, 0.4814, 0.9717, 0.4343, 0.9645, 0.4349, 0.9602, 0.4293, 0.02518, 0.477, 0.01467, 0.43, 0.02422, 0.4305, 0.0261, 0.477, 0.01467, 0.4293, 0.02518, 0.4814, 0.9717, 0.4354, 0.9687, 0.4343, 0.9645, 0.4814, 0.9717, 0.4384, 0.9728, 0.4354, 0.9687, 0.4335, 0.02695, 0.477, 0.01467, 0.4305, 0.0261, 0.4814, 0.9717, 0.4431, 0.9765, 0.4384, 0.9728, 0.4382, 0.0277, 0.477, 0.01467, 0.4335, 0.02695, 0.4444, 0.0283, 0.477, 0.01467, 0.4382, 0.0277, 0.4814, 0.9717, 0.4492, 0.9797, 0.4431, 0.9765, 0.4814, 0.9717, 0.4567, 0.9822, 0.4492, 0.9797, 0.4519, 0.02875, 0.477, 0.01467, 0.4444, 0.0283, 0.4814, 0.9717, 0.4652, 0.984, 0.4567, 0.9822, 0.4605, 0.02901, 0.477, 0.01467, 0.4519, 0.02875, 0.4697, 0.02908, 0.477, 0.01467, 0.4605, 0.02901, 0.4814, 0.9717, 0.4743, 0.9849, 0.4652, 0.984, 0.4814, 0.9717, 0.4837, 0.985, 0.4743, 0.9849, 0.4793, 0.02896, 0.477, 0.01467, 0.4697, 0.02908, 0.4887, 0.02864, 0.477, 0.01467, 0.4793, 0.02896, 0.4814, 0.9717, 0.493, 0.9842, 0.4837, 0.985, 0.4977, 0.02815, 0.477, 0.01467, 0.4887, 0.02864, 0.4814, 0.9717, 0.5018, 0.9825, 0.493, 0.9842, 0.4814, 0.9717, 0.5098, 0.9801, 0.5018, 0.9825, 0.5058, 0.02751, 0.477, 0.01467, 0.4977, 0.02815, 0.5128, 0.02673, 0.477, 0.01467, 0.5058, 0.02751, 0.4814, 0.9717, 0.5167, 0.977, 0.5098, 0.9801, 0.5183, 0.02585, 0.477, 0.01467, 0.5128, 0.02673, 0.4814, 0.9717, 0.5222, 0.9733, 0.5167, 0.977, 0.4814, 0.9717, 0.526, 0.9693, 0.5222, 0.9733, 0.5223, 0.02491, 0.477, 0.01467, 0.5183, 0.02585, 0.5244, 0.02395, 0.477, 0.01467, 0.5223, 0.02491, 0.4814, 0.9717, 0.5281, 0.9651, 0.526, 0.9693, 0.4814, 0.9717, 0.5284, 0.9608, 0.5281, 0.9651, 0.5247, 0.02299, 0.477, 0.01467, 0.5244, 0.02395, 0.4814, 0.9717, 0.5269, 0.9566, 0.5284, 0.9608, 0.5232, 0.02209, 0.477, 0.01467, 0.5247, 0.02299, 0.5199, 0.02126, 0.477, 0.01467, 0.5232, 0.02209, 0.4814, 0.9717, 0.5237, 0.9526, 0.5269, 0.9566, 0.4814, 0.9717, 0.5189, 0.9491, 0.5237, 0.9526, 0.5151, 0.02055, 0.477, 0.01467, 0.5199, 0.02126, 0.4814, 0.9717, 0.5127, 0.9462, 0.5189, 0.9491, 0.5088, 0.01997, 0.477, 0.01467, 0.5151, 0.02055, 0.5013, 0.01955, 0.477, 0.01467, 0.5088, 0.01997, 0.4814, 0.9717, 0.5053, 0.9438, 0.5127, 0.9462, 0.4814, 0.9717, 0.4971, 0.9422, 0.5053, 0.9438, 0.493, 0.01931, 0.477, 0.01467, 0.5013, 0.01955, 0.4814, 0.9717, 0.4883, 0.9414, 0.4971, 0.9422, 0.4841, 0.01924, 0.477, 0.01467, 0.493, 0.01931, 0.4749, 0.01936, 0.477, 0.01467, 0.4841, 0.01924, 0.4814, 0.9717, 0.4792, 0.9413, 0.4883, 0.9414, 0.4814, 0.9717, 0.4702, 0.9421, 0.4792, 0.9413, 0.4658, 0.01966, 0.477, 0.01467, 0.4749, 0.01936, 0.4814, 0.9717, 0.4616, 0.9436, 0.4702, 0.9421, 0.4571, 0.02013, 0.477, 0.01467, 0.4658, 0.01966, 0.4002, 0.08477, 0.4233, 0.04465, 0.4387, 0.04337, 0.4224, 0.08273, 0.3484, 0.5369, 0.3454, 0.4492, 0.3842, 0.4427, 0.3864, 0.5299, 0.4538, 0.9458, 0.4279, 0.9042, 0.4431, 0.9001, 0.4616, 0.9436, 0.4233, 0.04465, 0.4492, 0.02075, 0.4571, 0.02013, 0.4387, 0.04337, 0.3454, 0.4492, 0.3472, 0.3629, 0.3854, 0.3572, 0.3842, 0.4427, 0.4279, 0.9042, 0.4045, 0.8489, 0.4265, 0.8432, 0.4431, 0.9001, 0.4492, 0.02075, 0.477, 0.01467, 0.4571, 0.02013, 0.3472, 0.3629, 0.3538, 0.2807, 0.3899, 0.2759, 0.3854, 0.3572, 0.4045, 0.8489, 0.3844, 0.7819, 0.4122, 0.7753, 0.4265, 0.8432, 0.3538, 0.2807, 0.365, 0.2052, 0.3977, 0.2013, 0.3899, 0.2759, 0.3844, 0.7819, 0.3681, 0.706, 0.4005, 0.6987, 0.4122, 0.7753, 0.365, 0.2052, 0.3806, 0.139, 0.4086, 0.1362, 0.3977, 0.2013, 0.3681, 0.706, 0.356, 0.6234, 0.3919, 0.6161, 0.4005, 0.6987, 0.3806, 0.139, 0.4002, 0.08477, 0.4224, 0.08273, 0.4086, 0.1362, 0.356, 0.6234, 0.3484, 0.5369, 0.3864, 0.5299, 0.3919, 0.6161, 0.4814, 0.9717, 0.4538, 0.9458, 0.4616, 0.9436])
me_sphere.materials.append(mat_treetop)
me_sphere.use_remesh_preserve_volume = False
me_sphere.use_remesh_preserve_attributes = False
me_sphere.use_mirror_vertex_groups = False
me_sphere.update()
me_trunk = bpy.data.meshes.new('Trunk')
me_trunk.from_pydata([(0.0, 1.0, -1.0), (0.0, 1.0, 1.0), (0.1951, 0.9808, -1.0), (0.1951, 0.9808, 1.0), (0.3827, 0.9239, -1.0), (0.3827, 0.9239, 1.0), (0.5556, 0.8315, -1.0), (0.5556, 0.8315, 1.0), (0.7071, 0.7071, -1.0), (0.7071, 0.7071, 1.0), (0.8315, 0.5556, -1.0), (0.8315, 0.5556, 1.0), (0.9239, 0.3827, -1.0), (0.9239, 0.3827, 1.0), (0.9808, 0.1951, -1.0), (0.9808, 0.1951, 1.0), (1.0, 7.55e-08, -1.0), (1.0, 7.55e-08, 1.0), (0.9808, -0.1951, -1.0), (0.9808, -0.1951, 1.0), (0.9239, -0.3827, -1.0), (0.9239, -0.3827, 1.0), (0.8315, -0.5556, -1.0), (0.8315, -0.5556, 1.0), (0.7071, -0.7071, -1.0), (0.7071, -0.7071, 1.0), (0.5556, -0.8315, -1.0), (0.5556, -0.8315, 1.0), (0.3827, -0.9239, -1.0), (0.3827, -0.9239, 1.0), (0.1951, -0.9808, -1.0), (0.1951, -0.9808, 1.0), (-3.258e-07, -1.0, -1.0), (-3.258e-07, -1.0, 1.0), (-0.1951, -0.9808, -1.0), (-0.1951, -0.9808, 1.0), (-0.3827, -0.9239, -1.0), (-0.3827, -0.9239, 1.0), (-0.5556, -0.8315, -1.0), (-0.5556, -0.8315, 1.0), (-0.7071, -0.7071, -1.0), (-0.7071, -0.7071, 1.0), (-0.8315, -0.5556, -1.0), (-0.8315, -0.5556, 1.0), (-0.9239, -0.3827, -1.0), (-0.9239, -0.3827, 1.0), (-0.9808, -0.1951, -1.0), (-0.9808, -0.1951, 1.0), (-1.0, 9.656e-07, -1.0), (-1.0, 9.656e-07, 1.0), (-0.9808, 0.1951, -1.0), (-0.9808, 0.1951, 1.0), (-0.9239, 0.3827, -1.0), (-0.9239, 0.3827, 1.0), (-0.8315, 0.5556, -1.0), (-0.8315, 0.5556, 1.0), (-0.7071, 0.7071, -1.0), (-0.7071, 0.7071, 1.0), (-0.5556, 0.8315, -1.0), (-0.5556, 0.8315, 1.0), (-0.3827, 0.9239, -1.0), (-0.3827, 0.9239, 1.0), (-0.1951, 0.9808, -1.0), (-0.1951, 0.9808, 1.0)], [], [(0, 1, 3, 2), (2, 3, 5, 4), (4, 5, 7, 6), (6, 7, 9, 8), (8, 9, 11, 10), (10, 11, 13, 12), (12, 13, 15, 14), (14, 15, 17, 16), (16, 17, 19, 18), (18, 19, 21, 20), (20, 21, 23, 22), (22, 23, 25, 24), (24, 25, 27, 26), (26, 27, 29, 28), (28, 29, 31, 30), (30, 31, 33, 32), (32, 33, 35, 34), (34, 35, 37, 36), (36, 37, 39, 38), (38, 39, 41, 40), (40, 41, 43, 42), (42, 43, 45, 44), (44, 45, 47, 46), (46, 47, 49, 48), (48, 49, 51, 50), (50, 51, 53, 52), (52, 53, 55, 54), (54, 55, 57, 56), (56, 57, 59, 58), (58, 59, 61, 60), (3, 1, 63, 61, 59, 57, 55, 53, 51, 49, 47, 45, 43, 41, 39, 37, 35, 33, 31, 29, 27, 25, 23, 21, 19, 17, 15, 13, 11, 9, 7, 5), (62, 63, 1, 0), (60, 61, 63, 62), (0, 2, 4, 6, 8, 10, 12, 14, 16, 18, 20, 22, 24, 26, 28, 30, 32, 34, 36, 38, 40, 42, 44, 46, 48, 50, 52, 54, 56, 58, 60, 62)])
me_trunk.polygons.foreach_set('use_smooth', [True] * 34)
_uv = me_trunk.uv_layers.new(name='UVMap')
_uv.uv.foreach_set('vector', [0.0, 0.0, 1.0, 0.0, 1.0, 1.0, 0.0, 1.0, 0.0, 0.0, 1.0, 0.0, 1.0, 1.0, 0.0, 1.0, 0.0, 0.0, 1.0, 0.0, 1.0, 1.0, 0.0, 1.0, 0.0, 0.0, 1.0, 0.0, 1.0, 1.0, 0.0, 1.0, 0.0, 0.0, 1.0, 0.0, 1.0, 1.0, 0.0, 1.0, 0.0, 0.0, 1.0, 0.0, 1.0, 1.0, 0.0, 1.0, 0.0, 0.0, 1.0, 0.0, 1.0, 1.0, 0.0, 1.0, 0.0, 0.0, 1.0, 0.0, 1.0, 1.0, 0.0, 1.0, 0.0, 0.0, 1.0, 0.0, 1.0, 1.0, 0.0, 1.0, 0.0, 0.0, 1.0, 0.0, 1.0, 1.0, 0.0, 1.0, 0.0, 0.0, 1.0, 0.0, 1.0, 1.0, 0.0, 1.0, 0.0, 0.0, 1.0, 0.0, 1.0, 1.0, 0.0, 1.0, 0.0, 0.0, 1.0, 0.0, 1.0, 1.0, 0.0, 1.0, 0.0, 0.0, 1.0, 0.0, 1.0, 1.0, 0.0, 1.0, 0.0, 0.0, 1.0, 0.0, 1.0, 1.0, 0.0, 1.0, 0.0, 0.0, 1.0, 0.0, 1.0, 1.0, 0.0, 1.0, 0.0, 0.0, 1.0, 0.0, 1.0, 1.0, 0.0, 1.0, 0.0, 0.0, 1.0, 0.0, 1.0, 1.0, 0.0, 1.0, 0.0, 0.0, 1.0, 0.0, 1.0, 1.0, 0.0, 1.0, 0.0, 0.0, 1.0, 0.0, 1.0, 1.0, 0.0, 1.0, 0.0, 0.0, 1.0, 0.0, 1.0, 1.0, 0.0, 1.0, 0.0, 0.0, 1.0, 0.0, 1.0, 1.0, 0.0, 1.0, 0.0, 0.0, 1.0, 0.0, 1.0, 1.0, 0.0, 1.0, 0.0, 0.0, 1.0, 0.0, 1.0, 1.0, 0.0, 1.0, 0.0, 0.0, 1.0, 0.0, 1.0, 1.0, 0.0, 1.0, 0.0, 0.0, 1.0, 0.0, 1.0, 1.0, 0.0, 1.0, 0.0, 0.0, 1.0, 0.0, 1.0, 1.0, 0.0, 1.0, 0.0, 0.0, 1.0, 0.0, 1.0, 1.0, 0.0, 1.0, 0.0, 0.0, 1.0, 0.0, 1.0, 1.0, 0.0, 1.0, 0.0, 0.0, 1.0, 0.0, 1.0, 1.0, 0.0, 1.0, 0.5, 1.0, 0.5975, 0.9904, 0.6913, 0.9619, 0.7778, 0.9157, 0.8536, 0.8536, 0.9157, 0.7778, 0.9619, 0.6913, 0.9904, 0.5975, 1.0, 0.5, 0.9904, 0.4025, 0.9619, 0.3087, 0.9157, 0.2222, 0.8536, 0.1464, 0.7778, 0.08427, 0.6913, 0.03806, 0.5975, 0.009607, 0.5, 0.0, 0.4025, 0.009607, 0.3087, 0.03806, 0.2222, 0.08427, 0.1464, 0.1464, 0.08426, 0.2222, 0.03806, 0.3087, 0.009607, 0.4025, 0.0, 0.5, 0.009607, 0.5975, 0.03806, 0.6913, 0.08427, 0.7778, 0.1464, 0.8536, 0.2222, 0.9157, 0.3087, 0.9619, 0.4025, 0.9904, 0.0, 0.0, 1.0, 0.0, 1.0, 1.0, 0.0, 1.0, 0.0, 0.0, 1.0, 0.0, 1.0, 1.0, 0.0, 1.0, 0.5, 1.0, 0.5975, 0.9904, 0.6913, 0.9619, 0.7778, 0.9157, 0.8536, 0.8536, 0.9157, 0.7778, 0.9619, 0.6913, 0.9904, 0.5975, 1.0, 0.5, 0.9904, 0.4025, 0.9619, 0.3087, 0.9157, 0.2222, 0.8536, 0.1464, 0.7778, 0.08427, 0.6913, 0.03806, 0.5975, 0.009607, 0.5, 0.0, 0.4025, 0.009607, 0.3087, 0.03806, 0.2222, 0.08427, 0.1464, 0.1464, 0.08426, 0.2222, 0.03806, 0.3087, 0.009607, 0.4025, 0.0, 0.5, 0.009607, 0.5975, 0.03806, 0.6913, 0.08427, 0.7778, 0.1464, 0.8536, 0.2222, 0.9157, 0.3087, 0.9619, 0.4025, 0.9904])
me_trunk.materials.append(mat_trunk)
me_trunk.use_remesh_preserve_volume = False
me_trunk.use_remesh_preserve_attributes = False
me_trunk.use_mirror_vertex_groups = False
me_trunk.update()
me_plane_008 = bpy.data.meshes.new('Plane.008')
me_plane_008.from_pydata([(1.0, -1.0, 0.0), (-1.0, -1.0, 0.0), (1.0, 1.0, 0.0), (-1.0, 1.0, 0.0)], [], [(2, 3, 1, 0)])
_uv = me_plane_008.uv_layers.new(name='UVMap')
_uv.uv.foreach_set('vector', [1.0, 1.0, 0.0, 1.0, 0.0, 0.0, 1.0, 0.0])
me_plane_008.materials.append(mat_parktexture)
me_plane_008.use_remesh_preserve_volume = False
me_plane_008.use_remesh_preserve_attributes = False
me_plane_008.use_mirror_vertex_groups = False
me_plane_008.update()
me_sidewalk_edge = bpy.data.meshes.new('Sidewalk Edge')
me_sidewalk_edge.from_pydata([(-1.0, -1.0, -1.0), (-1.0, 1.0, -1.0), (1.0, 1.0, -1.0), (1.0, -1.0, -1.0), (-1.0, -1.0, 1.0), (-1.0, 1.0, 1.0), (1.0, 1.0, 1.0), (1.0, -1.0, 1.0)], [], [(4, 5, 1, 0), (5, 6, 2, 1), (6, 7, 3, 2), (7, 4, 0, 3), (0, 1, 2, 3), (7, 6, 5, 4)])
_uv = me_sidewalk_edge.uv_layers.new(name='UVMap')
_uv.uv.foreach_set('vector', [0.0, 0.0, 1.0, 0.0, 1.0, 1.0, 0.0, 1.0, 0.0, 0.0, 1.0, 0.0, 1.0, 1.0, 0.0, 1.0, 0.0, 0.0, 1.0, 0.0, 1.0, 1.0, 0.0, 1.0, 0.0, 0.0, 1.0, 0.0, 1.0, 1.0, 0.0, 1.0, 0.0, 0.0, 1.0, 0.0, 1.0, 1.0, 0.0, 1.0, 0.0, 0.0, 1.0, 0.0, 1.0, 1.0, 0.0, 1.0])
me_sidewalk_edge.materials.append(mat_sidewalk)
me_sidewalk_edge.use_remesh_preserve_volume = False
me_sidewalk_edge.use_remesh_preserve_attributes = False
me_sidewalk_edge.use_mirror_vertex_groups = False
me_sidewalk_edge.update()
me_sidewalk = bpy.data.meshes.new('Sidewalk')
me_sidewalk.from_pydata([(-1.0, -1.0, -1.0), (-1.0, 1.0, -1.0), (1.0, 1.0, -1.0), (1.0, -1.0, -1.0), (-1.0, -1.0, 1.0), (-1.0, 1.0, 1.0), (1.0, 1.0, 1.0), (1.0, -1.0, 1.0)], [], [(4, 5, 1, 0), (5, 6, 2, 1), (6, 7, 3, 2), (7, 4, 0, 3), (0, 1, 2, 3), (7, 6, 5, 4)])
_uv = me_sidewalk.uv_layers.new(name='UVMap')
_uv.uv.foreach_set('vector', [0.0, 0.0, 1.0, 0.0, 1.0, 1.0, 0.0, 1.0, 0.0, 0.0, 1.0, 0.0, 1.0, 1.0, 0.0, 1.0, 0.0, 0.0, 1.0, 0.0, 1.0, 1.0, 0.0, 1.0, 0.0, 0.0, 1.0, 0.0, 1.0, 1.0, 0.0, 1.0, 0.0, 0.0, 1.0, 0.0, 1.0, 1.0, 0.0, 1.0, 0.0, 0.0, 1.0, 0.0, 1.0, 1.0, 0.0, 1.0])
me_sidewalk.materials.append(mat_sidewalk)
me_sidewalk.use_remesh_preserve_volume = False
me_sidewalk.use_remesh_preserve_attributes = False
me_sidewalk.use_mirror_vertex_groups = False
me_sidewalk.update()
me_street = bpy.data.meshes.new('Street')
me_street.from_pydata([(1.0, -1.0, 0.0), (-1.0, -1.0, 0.0), (1.0, 1.0, 0.0), (-1.0, 1.0, 0.0)], [], [(2, 3, 1, 0)])
_uv = me_street.uv_layers.new(name='UV coord')
_uv.uv.foreach_set('vector', [1.0, 1.0, 0.0, 1.0, 0.0, 0.0, 1.0, 0.0])
me_street.materials.append(mat_asphalt)
me_street.use_remesh_preserve_volume = False
me_street.use_remesh_preserve_attributes = False
me_street.use_mirror_vertex_groups = False
me_street.update()
me_crossroad = bpy.data.meshes.new('Crossroad')
me_crossroad.from_pydata([(1.0, -1.0, 0.0), (-1.0, -1.0, 0.0), (1.0, 1.0, 0.0), (-1.0, 1.0, 0.0)], [], [(2, 3, 1, 0)])
_uv = me_crossroad.uv_layers.new(name='UVMap')
_uv.uv.foreach_set('vector', [1.0, 1.0, 0.0, 1.0, 0.0, 0.0, 1.0, 0.0])
me_crossroad.materials.append(mat_asphalt)
me_crossroad.use_remesh_preserve_volume = False
me_crossroad.use_remesh_preserve_attributes = False
me_crossroad.use_mirror_vertex_groups = False
me_crossroad.update()
me_cube_003 = bpy.data.meshes.new('Cube.003')
me_cube_003.from_pydata([(-1.0, -1.0, -1.0), (-1.0, 1.0, -1.0), (1.0, 1.0, -1.0), (1.0, -1.0, -1.0), (-1.0, -1.0, 1.0), (-1.0, 1.0, 1.0), (1.0, 1.0, 1.0), (1.0, -1.0, 1.0), (-1.0, -1.0, -1.0), (-1.0, 1.0, -1.0), (1.0, 1.0, -1.0), (1.0, -1.0, -1.0), (-1.0, -1.0, 1.0), (-1.0, 1.0, 1.0), (1.0, 1.0, 1.0), (1.0, -1.0, 1.0)], [], [(4, 5, 1, 0), (5, 6, 2, 1), (6, 7, 3, 2), (7, 4, 0, 3), (0, 1, 2, 3), (7, 6, 5, 4), (0, 4, 12, 8), (2, 1, 9, 10), (5, 1, 9, 13), (0, 3, 11, 8), (5, 6, 14, 13), (4, 5, 13, 12), (7, 4, 12, 15)])
_uv = me_cube_003.uv_layers.new(name='UVMap')
_uv.uv.foreach_set('vector', [0.2554, 0.006379, 0.5025, 0.00638, 0.5025, 0.2535, 0.2554, 0.2535, 0.7496, 0.7476, 0.5025, 0.7476, 0.5025, 0.5005, 0.7496, 0.5005, 0.5025, 0.7476, 0.2554, 0.7476, 0.2554, 0.5005, 0.5025, 0.5005, 0.2554, 0.7476, 0.008374, 0.7476, 0.008374, 0.5005, 0.2554, 0.5005, 0.2554, 0.2535, 0.5025, 0.2535, 0.5025, 0.5005, 0.2554, 0.5005, 0.2554, 0.7476, 0.5025, 0.7476, 0.5025, 0.9947, 0.2554, 0.9947, 0.5152, 0.4753, 0.5152, 0.4753, 0.5152, 0.4753, 0.5152, 0.4753, 0.63, 0.009823, 0.6447, 0.1893, 0.6682, 0.1904, 0.6536, 0.009442, 0.6358, 0.3691, 0.6447, 0.1893, 0.6682, 0.1904, 0.6593, 0.3703, 0.5152, 0.4753, 0.5152, 0.4753, 0.5152, 0.4753, 0.5152, 0.4753, 0.5141, 0.3781, 0.7383, 0.3781, 0.7383, 0.4074, 0.5141, 0.4074, 0.5152, 0.4462, 0.7375, 0.4462, 0.7375, 0.4753, 0.5152, 0.4753, 0.7375, 0.4462, 0.5152, 0.4462, 0.5152, 0.4172, 0.7375, 0.4172])
me_cube_003.materials.append(mat_house_blue)
me_cube_003.use_remesh_preserve_volume = False
me_cube_003.use_remesh_preserve_attributes = False
me_cube_003.use_mirror_vertex_groups = False
me_cube_003.update()
me_cube_001 = bpy.data.meshes.new('Cube.001')
me_cube_001.from_pydata([(-1.0, -1.0, -1.0), (-1.0, 1.0, -1.0), (1.0, 1.0, -1.0), (1.0, -1.0, -1.0), (-1.0, -1.0, 1.0), (-1.0, 1.0, 1.0), (1.0, 1.0, 1.0), (1.0, -1.0, 1.0)], [], [(4, 5, 1, 0), (5, 6, 2, 1), (6, 7, 3, 2), (7, 4, 0, 3), (0, 1, 2, 3), (7, 6, 5, 4)])
_uv = me_cube_001.uv_layers.new(name='UVMap')
_uv.uv.foreach_set('vector', [0.75, 0.75, 0.5, 0.75, 0.5, 0.5, 0.75, 0.5, 0.5, 0.75, 0.25, 0.75, 0.25, 0.5, 0.5, 0.5, 0.25, 0.75, 0.0, 0.75, 0.0, 0.5, 0.25, 0.5, 0.25, 0.0, 0.5, 0.0, 0.5, 0.25, 0.25, 0.25, 0.5, 0.25, 0.5, 0.5, 0.25, 0.5, 0.25, 0.25, 0.25, 1.0, 0.25, 0.75, 0.5, 0.75, 0.5, 1.0])
me_cube_001.materials.append(mat_house_blue)
me_cube_001.use_remesh_preserve_volume = False
me_cube_001.use_remesh_preserve_attributes = False
me_cube_001.use_mirror_vertex_groups = False
me_cube_001.update()
me_cylinder = bpy.data.meshes.new('Cylinder')
me_cylinder.from_pydata([(0.0, 1.0, -1.0), (0.0, 1.0, 1.0), (0.1951, 0.9808, -1.0), (0.1951, 0.9808, 1.0), (0.3827, 0.9239, -1.0), (0.3827, 0.9239, 1.0), (0.5556, 0.8315, -1.0), (0.5556, 0.8315, 1.0), (0.7071, 0.7071, -1.0), (0.7071, 0.7071, 1.0), (0.8315, 0.5556, -1.0), (0.8315, 0.5556, 1.0), (0.9239, 0.3827, -1.0), (0.9239, 0.3827, 1.0), (0.9808, 0.1951, -1.0), (0.9808, 0.1951, 1.0), (1.0, 7.55e-08, -1.0), (1.0, 7.55e-08, 1.0), (0.9808, -0.1951, -1.0), (0.9808, -0.1951, 1.0), (0.9239, -0.3827, -1.0), (0.9239, -0.3827, 1.0), (0.8315, -0.5556, -1.0), (0.8315, -0.5556, 1.0), (0.7071, -0.7071, -1.0), (0.7071, -0.7071, 1.0), (0.5556, -0.8315, -1.0), (0.5556, -0.8315, 1.0), (0.3827, -0.9239, -1.0), (0.3827, -0.9239, 1.0), (0.1951, -0.9808, -1.0), (0.1951, -0.9808, 1.0), (-3.258e-07, -1.0, -1.0), (-3.258e-07, -1.0, 1.0), (-0.1951, -0.9808, -1.0), (-0.1951, -0.9808, 1.0), (-0.3827, -0.9239, -1.0), (-0.3827, -0.9239, 1.0), (-0.5556, -0.8315, -1.0), (-0.5556, -0.8315, 1.0), (-0.7071, -0.7071, -1.0), (-0.7071, -0.7071, 1.0), (-0.8315, -0.5556, -1.0), (-0.8315, -0.5556, 1.0), (-0.9239, -0.3827, -1.0), (-0.9239, -0.3827, 1.0), (-0.9808, -0.1951, -1.0), (-0.9808, -0.1951, 1.0), (-1.0, 9.656e-07, -1.0), (-1.0, 9.656e-07, 1.0), (-0.9808, 0.1951, -1.0), (-0.9808, 0.1951, 1.0), (-0.9239, 0.3827, -1.0), (-0.9239, 0.3827, 1.0), (-0.8315, 0.5556, -1.0), (-0.8315, 0.5556, 1.0), (-0.7071, 0.7071, -1.0), (-0.7071, 0.7071, 1.0), (-0.5556, 0.8315, -1.0), (-0.5556, 0.8315, 1.0), (-0.3827, 0.9239, -1.0), (-0.3827, 0.9239, 1.0), (-0.1951, 0.9808, -1.0), (-0.1951, 0.9808, 1.0)], [], [(0, 1, 3, 2), (2, 3, 5, 4), (4, 5, 7, 6), (6, 7, 9, 8), (8, 9, 11, 10), (10, 11, 13, 12), (12, 13, 15, 14), (14, 15, 17, 16), (16, 17, 19, 18), (18, 19, 21, 20), (20, 21, 23, 22), (22, 23, 25, 24), (24, 25, 27, 26), (26, 27, 29, 28), (28, 29, 31, 30), (30, 31, 33, 32), (32, 33, 35, 34), (34, 35, 37, 36), (36, 37, 39, 38), (38, 39, 41, 40), (40, 41, 43, 42), (42, 43, 45, 44), (44, 45, 47, 46), (46, 47, 49, 48), (48, 49, 51, 50), (50, 51, 53, 52), (52, 53, 55, 54), (54, 55, 57, 56), (56, 57, 59, 58), (58, 59, 61, 60), (3, 1, 63, 61, 59, 57, 55, 53, 51, 49, 47, 45, 43, 41, 39, 37, 35, 33, 31, 29, 27, 25, 23, 21, 19, 17, 15, 13, 11, 9, 7, 5), (62, 63, 1, 0), (60, 61, 63, 62), (0, 2, 4, 6, 8, 10, 12, 14, 16, 18, 20, 22, 24, 26, 28, 30, 32, 34, 36, 38, 40, 42, 44, 46, 48, 50, 52, 54, 56, 58, 60, 62)])
_uv = me_cylinder.uv_layers.new(name='UVMap')
_uv.uv.foreach_set('vector', [0.0, 0.0, 1.0, 0.0, 1.0, 1.0, 0.0, 1.0, 0.0, 0.0, 1.0, 0.0, 1.0, 1.0, 0.0, 1.0, 0.0, 0.0, 1.0, 0.0, 1.0, 1.0, 0.0, 1.0, 0.0, 0.0, 1.0, 0.0, 1.0, 1.0, 0.0, 1.0, 0.0, 0.0, 1.0, 0.0, 1.0, 1.0, 0.0, 1.0, 0.0, 0.0, 1.0, 0.0, 1.0, 1.0, 0.0, 1.0, 0.0, 0.0, 1.0, 0.0, 1.0, 1.0, 0.0, 1.0, 0.0, 0.0, 1.0, 0.0, 1.0, 1.0, 0.0, 1.0, 0.0, 0.0, 1.0, 0.0, 1.0, 1.0, 0.0, 1.0, 0.0, 0.0, 1.0, 0.0, 1.0, 1.0, 0.0, 1.0, 0.0, 0.0, 1.0, 0.0, 1.0, 1.0, 0.0, 1.0, 0.0, 0.0, 1.0, 0.0, 1.0, 1.0, 0.0, 1.0, 0.0, 0.0, 1.0, 0.0, 1.0, 1.0, 0.0, 1.0, 0.0, 0.0, 1.0, 0.0, 1.0, 1.0, 0.0, 1.0, 0.0, 0.0, 1.0, 0.0, 1.0, 1.0, 0.0, 1.0, 0.0, 0.0, 1.0, 0.0, 1.0, 1.0, 0.0, 1.0, 0.0, 0.0, 1.0, 0.0, 1.0, 1.0, 0.0, 1.0, 0.0, 0.0, 1.0, 0.0, 1.0, 1.0, 0.0, 1.0, 0.0, 0.0, 1.0, 0.0, 1.0, 1.0, 0.0, 1.0, 0.0, 0.0, 1.0, 0.0, 1.0, 1.0, 0.0, 1.0, 0.0, 0.0, 1.0, 0.0, 1.0, 1.0, 0.0, 1.0, 0.0, 0.0, 1.0, 0.0, 1.0, 1.0, 0.0, 1.0, 0.0, 0.0, 1.0, 0.0, 1.0, 1.0, 0.0, 1.0, 0.0, 0.0, 1.0, 0.0, 1.0, 1.0, 0.0, 1.0, 0.0, 0.0, 1.0, 0.0, 1.0, 1.0, 0.0, 1.0, 0.0, 0.0, 1.0, 0.0, 1.0, 1.0, 0.0, 1.0, 0.0, 0.0, 1.0, 0.0, 1.0, 1.0, 0.0, 1.0, 0.0, 0.0, 1.0, 0.0, 1.0, 1.0, 0.0, 1.0, 0.0, 0.0, 1.0, 0.0, 1.0, 1.0, 0.0, 1.0, 0.0, 0.0, 1.0, 0.0, 1.0, 1.0, 0.0, 1.0, 0.5, 1.0, 0.5975, 0.9904, 0.6913, 0.9619, 0.7778, 0.9157, 0.8536, 0.8536, 0.9157, 0.7778, 0.9619, 0.6913, 0.9904, 0.5975, 1.0, 0.5, 0.9904, 0.4025, 0.9619, 0.3087, 0.9157, 0.2222, 0.8536, 0.1464, 0.7778, 0.08427, 0.6913, 0.03806, 0.5975, 0.009607, 0.5, 0.0, 0.4025, 0.009607, 0.3087, 0.03806, 0.2222, 0.08427, 0.1464, 0.1464, 0.08426, 0.2222, 0.03806, 0.3087, 0.009607, 0.4025, 0.0, 0.5, 0.009607, 0.5975, 0.03806, 0.6913, 0.08427, 0.7778, 0.1464, 0.8536, 0.2222, 0.9157, 0.3087, 0.9619, 0.4025, 0.9904, 0.0, 0.0, 1.0, 0.0, 1.0, 1.0, 0.0, 1.0, 0.0, 0.0, 1.0, 0.0, 1.0, 1.0, 0.0, 1.0, 0.5, 1.0, 0.5975, 0.9904, 0.6913, 0.9619, 0.7778, 0.9157, 0.8536, 0.8536, 0.9157, 0.7778, 0.9619, 0.6913, 0.9904, 0.5975, 1.0, 0.5, 0.9904, 0.4025, 0.9619, 0.3087, 0.9157, 0.2222, 0.8536, 0.1464, 0.7778, 0.08427, 0.6913, 0.03806, 0.5975, 0.009607, 0.5, 0.0, 0.4025, 0.009607, 0.3087, 0.03806, 0.2222, 0.08427, 0.1464, 0.1464, 0.08426, 0.2222, 0.03806, 0.3087, 0.009607, 0.4025, 0.0, 0.5, 0.009607, 0.5975, 0.03806, 0.6913, 0.08427, 0.7778, 0.1464, 0.8536, 0.2222, 0.9157, 0.3087, 0.9619, 0.4025, 0.9904])
me_cylinder.materials.append(mat_player)
me_cylinder.use_remesh_preserve_volume = False
me_cylinder.use_remesh_preserve_attributes = False
me_cylinder.use_mirror_vertex_groups = False
me_cylinder.update()
me_cube_002 = bpy.data.meshes.new('Cube.002')
me_cube_002.from_pydata([(-1.0, -1.0, -1.0), (-1.0, 1.0, -1.0), (1.0, 1.0, -1.0), (1.0, -1.0, -1.0), (-1.0, -1.0, 1.0), (-1.0, 1.0, 1.0), (1.0, 1.0, 1.0), (1.0, -1.0, 1.0)], [], [(4, 5, 1, 0), (5, 6, 2, 1), (6, 7, 3, 2), (7, 4, 0, 3), (0, 1, 2, 3), (7, 6, 5, 4)])
_uv = me_cube_002.uv_layers.new(name='UVMap')
_uv.uv.foreach_set('vector', [0.2533, 0.7497, 0.003321, 0.7497, 0.003321, 0.4997, 0.2533, 0.4997, 0.2533, -0.0003158, 0.5033, -0.0003164, 0.5033, 0.2497, 0.2533, 0.2497, 0.7533, 0.7497, 0.5033, 0.7497, 0.5033, 0.4997, 0.7533, 0.4997, 0.5033, 0.7497, 0.2533, 0.7497, 0.2533, 0.4997, 0.5033, 0.4997, 0.2533, 0.4997, 0.2533, 0.2497, 0.5033, 0.2497, 0.5033, 0.4997, 0.5033, 0.7497, 0.5033, 0.9997, 0.2533, 0.9997, 0.2533, 0.7497])
me_cube_002.materials.append(mat_house_blue)
me_cube_002.use_remesh_preserve_volume = False
me_cube_002.use_remesh_preserve_attributes = False
me_cube_002.use_mirror_vertex_groups = False
me_cube_002.update()
me_plane = bpy.data.meshes.new('Plane')
me_plane.from_pydata([(1.0, -1.0, 0.0), (-1.0, -1.0, 0.0), (1.0, 1.0, 0.0), (-1.0, 1.0, 0.0)], [], [(2, 3, 1, 0)])
_uv = me_plane.uv_layers.new(name='UVMap')
_uv.uv.foreach_set('vector', [1.0, 1.0, 0.0, 1.0, 0.0, 0.0, 1.0, 0.0])
me_plane.materials.append(mat_ground)
me_plane.use_remesh_preserve_volume = False
me_plane.use_remesh_preserve_attributes = False
me_plane.use_mirror_vertex_groups = False
me_plane.update()

# ---- objects
ob_point_002 = bpy.data.objects.new('Point.002', light_point_002)
ob_point_001 = bpy.data.objects.new('Point.001', light_point_001)
ob_point = bpy.data.objects.new('Point', light_point)
ob_sphere_003 = bpy.data.objects.new('Sphere.003', me_sphere)
ob_sphere_002 = bpy.data.objects.new('Sphere.002', me_sphere)
ob_sphere_001 = bpy.data.objects.new('Sphere.001', me_sphere)
ob_trunk_small = bpy.data.objects.new('Trunk Small', me_trunk)
ob_trunk_big = bpy.data.objects.new('Trunk Big', me_trunk)
ob_sphere = bpy.data.objects.new('Sphere', me_sphere)
ob_park = bpy.data.objects.new('Park', me_plane_008)
ob_sidewalk_011 = bpy.data.objects.new('Sidewalk.011', me_sidewalk_edge)
ob_sidewalk_010 = bpy.data.objects.new('Sidewalk.010', me_sidewalk_edge)
ob_sidewalk_009 = bpy.data.objects.new('Sidewalk.009', me_sidewalk_edge)
ob_sidewalk_008 = bpy.data.objects.new('Sidewalk.008', me_sidewalk_edge)
ob_sidewalk_007 = bpy.data.objects.new('Sidewalk.007', me_sidewalk)
ob_sidewalk_006 = bpy.data.objects.new('Sidewalk.006', me_sidewalk)
ob_sidewalk_005 = bpy.data.objects.new('Sidewalk.005', me_sidewalk)
ob_sidewalk_004 = bpy.data.objects.new('Sidewalk.004', me_sidewalk)
ob_sidewalk_003 = bpy.data.objects.new('Sidewalk.003', me_sidewalk)
ob_sidewalk_002 = bpy.data.objects.new('Sidewalk.002', me_sidewalk)
ob_sidewalk_001 = bpy.data.objects.new('Sidewalk.001', me_sidewalk)
ob_sidewalk = bpy.data.objects.new('Sidewalk', me_sidewalk)
ob_street_top = bpy.data.objects.new('Street Top', me_street)
ob_street_bottom = bpy.data.objects.new('Street Bottom', me_street)
ob_street_left = bpy.data.objects.new('Street Left', me_street)
ob_street_right = bpy.data.objects.new('Street Right', me_street)
ob_crossroad = bpy.data.objects.new('Crossroad', me_crossroad)
ob_house13 = bpy.data.objects.new('House13', me_cube_003)
ob_house01 = bpy.data.objects.new('House01', me_cube_001)
ob_player = bpy.data.objects.new('Player', me_cylinder)
ob_house20 = bpy.data.objects.new('House20', me_cube_002)
ob_house12 = bpy.data.objects.new('House12', me_cube_001)
ob_house11 = bpy.data.objects.new('House11', me_cube_001)
ob_house10 = bpy.data.objects.new('House10', me_cube_001)
ob_ground = bpy.data.objects.new('Ground', me_plane)
ob_camera = bpy.data.objects.new('Camera', cam_camera)

# ---- transforms, parenting, visibility, modifiers, constraints
ob_point_002.location = (11.34, -12.49, 8.023)
ob_point_002.lineart.crease_threshold = 0.0
ob_point_001.location = (-11.62, 2.429, 7.388)
ob_point_001.lineart.crease_threshold = 0.0
ob_point.location = (-6.435, 10.58, 11.09)
ob_point.lineart.crease_threshold = 0.0
ob_sphere_003.location = (-5.912, -7.1, 0.2479)
ob_sphere_003.scale = (-0.255, -0.255, -0.255)
ob_sphere_003.lineart.crease_threshold = 0.0
_m = ob_sphere_003.modifiers.new('Auto Smooth', 'NODES')
_m.node_group = ng_auto_smooth
_gi = [s.identifier for s in ng_auto_smooth.interface.items_tree if s.item_type == 'SOCKET' and s.in_out == 'INPUT']
_m[_gi[1]] = 0.5236  # Angle
ob_sphere_002.location = (-5.3, -6.9, 0.4434)
ob_sphere_002.scale = (0.4782, 0.4782, 0.4782)
ob_sphere_002.lineart.crease_threshold = 0.0
_m = ob_sphere_002.modifiers.new('Auto Smooth', 'NODES')
_m.node_group = ng_auto_smooth
_gi = [s.identifier for s in ng_auto_smooth.interface.items_tree if s.item_type == 'SOCKET' and s.in_out == 'INPUT']
_m[_gi[1]] = 0.5236  # Angle
ob_sphere_001.location = (-8.241, -6.063, 1.5)
ob_sphere_001.scale = (0.9039, 0.9039, 0.9039)
ob_sphere_001.lineart.crease_threshold = 0.0
_m = ob_sphere_001.modifiers.new('Auto Smooth', 'NODES')
_m.node_group = ng_auto_smooth
_gi = [s.identifier for s in ng_auto_smooth.interface.items_tree if s.item_type == 'SOCKET' and s.in_out == 'INPUT']
_m[_gi[1]] = 0.5236  # Angle
ob_trunk_small.location = (-8.241, -6.063, 0.3)
ob_trunk_small.scale = (0.1, 0.1, 0.3)
ob_trunk_small.lineart.crease_threshold = 0.0
_m = ob_trunk_small.modifiers.new('Auto Smooth', 'NODES')
_m.node_group = ng_auto_smooth
_gi = [s.identifier for s in ng_auto_smooth.interface.items_tree if s.item_type == 'SOCKET' and s.in_out == 'INPUT']
_m[_gi[1]] = 0.5236  # Angle
ob_trunk_big.location = (-4.323, -8.173, 0.5)
ob_trunk_big.scale = (0.2, 0.2, 0.5)
ob_trunk_big.lineart.crease_threshold = 0.0
_m = ob_trunk_big.modifiers.new('Auto Smooth', 'NODES')
_m.node_group = ng_auto_smooth
_gi = [s.identifier for s in ng_auto_smooth.interface.items_tree if s.item_type == 'SOCKET' and s.in_out == 'INPUT']
_m[_gi[1]] = 0.5236  # Angle
ob_sphere.location = (-4.323, -8.173, 2.2)
ob_sphere.scale = (1.27, 1.27, 1.27)
ob_sphere.lineart.crease_threshold = 0.0
_m = ob_sphere.modifiers.new('Auto Smooth', 'NODES')
_m.node_group = ng_auto_smooth
_gi = [s.identifier for s in ng_auto_smooth.interface.items_tree if s.item_type == 'SOCKET' and s.in_out == 'INPUT']
_m[_gi[1]] = 0.5236  # Angle
ob_park.location = (-6.0, -6.0, 0.05)
ob_park.scale = (4.0, 4.0, 4.0)
ob_park.lineart.crease_threshold = 0.0
ob_sidewalk_011.location = (-1.5, 1.5, 0.05)
ob_sidewalk_011.rotation_euler = (0.0, 0.0, 1.571)
ob_sidewalk_011.scale = (0.5, 0.5, 0.05)
ob_sidewalk_011.lineart.crease_threshold = 0.0
ob_sidewalk_010.location = (1.5, 1.5, 0.05)
ob_sidewalk_010.rotation_euler = (0.0, 0.0, 1.571)
ob_sidewalk_010.scale = (0.5, 0.5, 0.05)
ob_sidewalk_010.lineart.crease_threshold = 0.0
ob_sidewalk_009.location = (1.5, -1.5, 0.05)
ob_sidewalk_009.rotation_euler = (0.0, 0.0, 1.571)
ob_sidewalk_009.scale = (0.5, 0.5, 0.05)
ob_sidewalk_009.lineart.crease_threshold = 0.0
ob_sidewalk_008.location = (-1.5, -1.5, 0.05)
ob_sidewalk_008.rotation_euler = (0.0, 0.0, 1.571)
ob_sidewalk_008.scale = (0.5, 0.5, 0.05)
ob_sidewalk_008.lineart.crease_threshold = 0.0
ob_sidewalk_007.location = (-6.0, -1.5, 0.05)
ob_sidewalk_007.rotation_euler = (0.0, 0.0, 1.571)
ob_sidewalk_007.scale = (0.5, 4.0, 0.05)
ob_sidewalk_007.lineart.crease_threshold = 0.0
ob_sidewalk_006.location = (-6.0, 1.5, 0.05)
ob_sidewalk_006.rotation_euler = (0.0, 0.0, 1.571)
ob_sidewalk_006.scale = (0.5, 4.0, 0.05)
ob_sidewalk_006.lineart.crease_threshold = 0.0
ob_sidewalk_005.location = (6.0, 1.5, 0.05)
ob_sidewalk_005.rotation_euler = (0.0, 0.0, 1.571)
ob_sidewalk_005.scale = (0.5, 4.0, 0.05)
ob_sidewalk_005.lineart.crease_threshold = 0.0
ob_sidewalk_004.location = (6.0, -1.5, 0.05)
ob_sidewalk_004.rotation_euler = (0.0, 0.0, 1.571)
ob_sidewalk_004.scale = (0.5, 4.0, 0.05)
ob_sidewalk_004.lineart.crease_threshold = 0.0
ob_sidewalk_003.location = (1.5, -6.0, 0.05)
ob_sidewalk_003.scale = (0.5, 4.0, 0.05)
ob_sidewalk_003.lineart.crease_threshold = 0.0
ob_sidewalk_002.location = (-1.5, -6.0, 0.05)
ob_sidewalk_002.scale = (0.5, 4.0, 0.05)
ob_sidewalk_002.lineart.crease_threshold = 0.0
ob_sidewalk_001.location = (-1.5, 6.0, 0.05)
ob_sidewalk_001.scale = (0.5, 4.0, 0.05)
ob_sidewalk_001.lineart.crease_threshold = 0.0
ob_sidewalk.location = (1.5, 6.0, 0.05)
ob_sidewalk.scale = (0.5, 4.0, 0.05)
ob_sidewalk.lineart.crease_threshold = 0.0
ob_street_top.location = (0.0, 6.0, 0.05)
ob_street_top.scale = (2.0, 4.0, 2.0)
ob_street_top.lineart.crease_threshold = 0.0
ob_street_bottom.location = (0.0, -6.0, 0.05)
ob_street_bottom.scale = (2.0, 4.0, 2.0)
ob_street_bottom.lineart.crease_threshold = 0.0
ob_street_left.location = (-6.0, 0.0, 0.05)
ob_street_left.scale = (4.0, 2.0, 2.0)
ob_street_left.lineart.crease_threshold = 0.0
ob_street_right.location = (6.0, 0.0, 0.05)
ob_street_right.scale = (4.0, 2.0, 2.0)
ob_street_right.lineart.crease_threshold = 0.0
ob_crossroad.location = (0.0, 0.0, 0.05)
ob_crossroad.scale = (2.0, 2.0, 2.0)
ob_crossroad.lineart.crease_threshold = 0.0
ob_house13.location = (-3.5, 7.5, 1.5)
ob_house13.scale = (1.5, 1.5, 1.5)
ob_house13.lineart.crease_threshold = 0.0
ob_house01.location = (3.5, -6.5, 1.0)
ob_house01.lineart.crease_threshold = 0.0
ob_player.location = (1.5, -2.0, 0.5)
ob_player.scale = (0.2, 0.2, 0.5)
ob_player.lineart.crease_threshold = 0.0
ob_house20.location = (5.0, 3.5, 1.5)
ob_house20.scale = (3.0, 1.5, 1.5)
ob_house20.lineart.crease_threshold = 0.0
ob_house12.location = (-3.5, -3.5, 1.5)
ob_house12.scale = (1.5, 1.5, 1.5)
ob_house12.lineart.crease_threshold = 0.0
ob_house11.location = (7.766, -3.5, 1.5)
ob_house11.scale = (1.5, 1.5, 1.5)
ob_house11.lineart.crease_threshold = 0.0
ob_house10.location = (3.5, -3.5, 1.5)
ob_house10.scale = (1.5, 1.5, 1.5)
ob_house10.lineart.crease_threshold = 0.0
ob_ground.location = (0.0, 0.0, 0.0)
ob_ground.scale = (10.0, 10.0, 10.0)
ob_ground.lineart.crease_threshold = 0.0
ob_camera.location = (-13.25, 11.2, 8.146)
ob_camera.rotation_euler = (1.232, 0.0, 3.868)
ob_camera.lock_rotations_4d = False
ob_camera.empty_display_type = 'ARROWS'
ob_camera.color = (0.0, 0.0, 0.0, 0.0)
ob_camera.display_type = 'WIRE'
ob_camera.lineart.crease_threshold = 0.0

# ---- collection membership
col_collection_1.objects.link(ob_point_002)
col_collection_1.objects.link(ob_point_001)
col_collection_1.objects.link(ob_point)
col_collection_1.objects.link(ob_sphere_003)
col_collection_1.objects.link(ob_sphere_002)
col_collection_1.objects.link(ob_sphere_001)
col_collection_1.objects.link(ob_trunk_small)
col_collection_1.objects.link(ob_trunk_big)
col_collection_1.objects.link(ob_sphere)
col_collection_1.objects.link(ob_park)
col_collection_1.objects.link(ob_sidewalk_011)
col_collection_1.objects.link(ob_sidewalk_010)
col_collection_1.objects.link(ob_sidewalk_009)
col_collection_1.objects.link(ob_sidewalk_008)
col_collection_1.objects.link(ob_sidewalk_007)
col_collection_1.objects.link(ob_sidewalk_006)
col_collection_1.objects.link(ob_sidewalk_005)
col_collection_1.objects.link(ob_sidewalk_004)
col_collection_1.objects.link(ob_sidewalk_003)
col_collection_1.objects.link(ob_sidewalk_002)
col_collection_1.objects.link(ob_sidewalk_001)
col_collection_1.objects.link(ob_sidewalk)
col_collection_1.objects.link(ob_street_top)
col_collection_1.objects.link(ob_street_bottom)
col_collection_1.objects.link(ob_street_left)
col_collection_1.objects.link(ob_street_right)
col_collection_1.objects.link(ob_crossroad)
col_collection_1.objects.link(ob_house13)
col_collection_1.objects.link(ob_house01)
col_collection_1.objects.link(ob_player)
col_collection_1.objects.link(ob_house20)
col_collection_1.objects.link(ob_house12)
col_collection_1.objects.link(ob_house11)
col_collection_1.objects.link(ob_house10)
col_collection_1.objects.link(ob_ground)
col_collection_1.objects.link(ob_camera)

# ---- scene / render settings (as saved in the file)
scene.camera = ob_camera
scene.frame_start = 1; scene.frame_end = 140; scene.frame_set(0)
scene.render.engine = 'BLENDER_EEVEE_NEXT'
scene.render.image_settings.color_mode = 'RGB'
scene.render.image_settings.compression = 90
scene.render.resolution_percentage = 200
scene.render.dither_intensity = 0.0
scene.render.bake_margin = 2
scene.render.bake_bias = 0.0
scene.cycles.use_denoising = False
scene.cycles.samples = 10
scene.cycles.sampling_pattern = 'TABULATED_SOBOL'
scene.cycles.light_sampling_threshold = 0.0
scene.cycles.use_adaptive_sampling = False
scene.cycles.use_light_tree = False
scene.cycles.blur_glossy = 0.0
scene.cycles.volume_bounces = 1
scene.cycles.pixel_filter_type = 'GAUSSIAN'
scene.cycles.sample_clamp_indirect = 0.0
scene.view_settings.view_transform = 'Standard'
bpy.context.view_layer.update()
